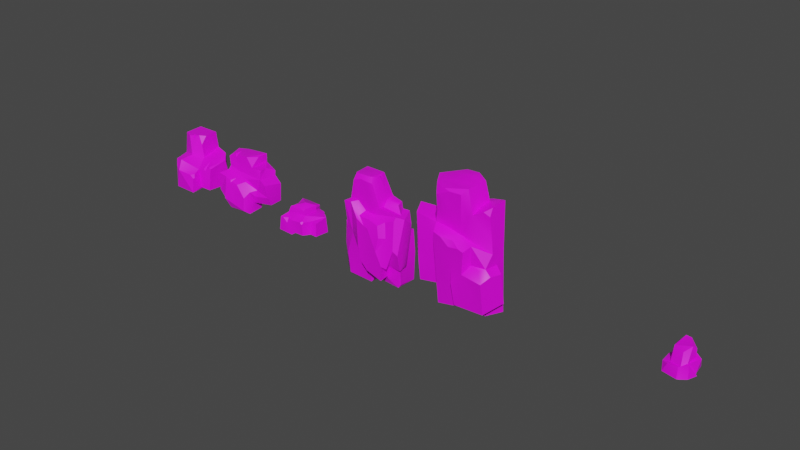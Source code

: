 # Source: RockFaces.blend  (saved by Blender 3.4.6; exported with 4.5.12 LTS)
import bpy
from mathutils import Matrix  # noqa: F401  (used for matrix-valued properties, if any)

bpy.ops.wm.read_factory_settings(use_empty=True)
scene = bpy.context.scene
scene.name = 'Scene'

# ---- collections
col_collection = bpy.data.collections.new('Collection'); scene.collection.children.link(col_collection)

# ---- images (referenced by path relative to the original .blend; pixels are not part of the script)
import os
ASSET_DIR = os.environ.get("B2B_ASSET_DIR", "")  # directory of the original .blend (textures are referenced by path, not embedded)
HERE = os.path.dirname(os.path.abspath(__file__))  # packed textures are extracted next to this script under _unpacked/

def load_image(name, relpath, width, height, colorspace="sRGB"):
    """Load a texture the original file referenced (path relative to the .blend, or extracted next to this script)."""
    p = next((c for c in (os.path.join(HERE, relpath), os.path.join(ASSET_DIR, relpath)) if relpath and os.path.exists(c)), "")
    if p:
        img = bpy.data.images.load(p, check_existing=True)
        img.name = name
    else:  # same state as the original file: an image datablock whose file is absent (Cycles renders it pink)
        img = bpy.data.images.new(name, width, height)
        img.source = "FILE"
        img.filepath = "//" + (relpath or name)
    img.colorspace_settings.name = colorspace
    return img
img_rockfacetexture_png = load_image('RockFaceTexture.png', 'RockFaceTexture.png', 1024, 1024, 'sRGB')

# ---- materials (node trees are filled in below, after node groups)
mat_material_001 = bpy.data.materials.new('Material.001')
mat_material_001.use_transparent_shadow = False
mat_material = bpy.data.materials.new('Material')
mat_material.use_transparent_shadow = False
mat_material_002 = bpy.data.materials.new('Material.002')
mat_material_002.use_transparent_shadow = False
mat_material_004 = bpy.data.materials.new('Material.004')
mat_material_004.use_transparent_shadow = False
mat_material_005 = bpy.data.materials.new('Material.005')
mat_material_005.use_transparent_shadow = False

# ---- node groups
ng_auto_smooth = bpy.data.node_groups.new('Auto Smooth', 'GeometryNodeTree')
_s = ng_auto_smooth.interface.new_socket(name='Geometry', in_out='OUTPUT', socket_type='NodeSocketGeometry')
_s = ng_auto_smooth.interface.new_socket(name='Geometry', in_out='INPUT', socket_type='NodeSocketGeometry')
_s = ng_auto_smooth.interface.new_socket(name='Angle', in_out='INPUT', socket_type='NodeSocketFloat')
_s.subtype = 'ANGLE'
_s.min_value = 0.0
_s.max_value = 3.142
ng_auto_smooth.is_modifier = True
_N = ng_auto_smooth.nodes; _L = ng_auto_smooth.links
n0 = _N.new('NodeGroupOutput'); n0.name = 'Group Output'; n0.location = (480, -100)
n1 = _N.new('NodeGroupInput'); n1.name = 'Group Input'; n1.location = (-420, -300)
n2 = _N.new('NodeGroupInput'); n2.name = 'Group Input.001'; n2.location = (-60, -100)
n3 = _N.new('GeometryNodeSetShadeSmooth'); n3.name = 'Set Shade Smooth'; n3.location = (120, -100)
n3.domain = 'EDGE'
n4 = _N.new('GeometryNodeSetShadeSmooth'); n4.name = 'Set Shade Smooth.001'; n4.location = (300, -100)
n5 = _N.new('GeometryNodeInputMeshEdgeAngle'); n5.name = 'Edge Angle'; n5.location = (-420, -220)
n6 = _N.new('GeometryNodeInputEdgeSmooth'); n6.name = 'Is Edge Smooth'; n6.location = (-60, -160)
n7 = _N.new('GeometryNodeInputShadeSmooth'); n7.name = 'Is Face Smooth'; n7.location = (-240, -340)
n8 = _N.new('FunctionNodeBooleanMath'); n8.name = 'Boolean Math'; n8.location = (-60, -220)
n9 = _N.new('FunctionNodeCompare'); n9.name = 'Compare'; n9.location = (-240, -180)
n9.operation = 'LESS_EQUAL'
_L.new(n5.outputs[0], n9.inputs[0])
_L.new(n4.outputs[0], n0.inputs[0])
_L.new(n1.outputs[1], n9.inputs[1])
_L.new(n9.outputs[0], n8.inputs[0])
_L.new(n7.outputs[0], n8.inputs[1])
_L.new(n2.outputs[0], n3.inputs[0])
_L.new(n6.outputs[0], n3.inputs[1])
_L.new(n3.outputs[0], n4.inputs[0])
_L.new(n8.outputs[0], n3.inputs[2])
n0.is_active_output = True

# ---- material node trees
mat_material_001.use_nodes = True; mat_material_001.node_tree.nodes.clear()
_N = mat_material_001.node_tree.nodes; _L = mat_material_001.node_tree.links
n0 = _N.new('ShaderNodeBsdfPrincipled'); n0.name = 'Principled BSDF'; n0.location = (10, 300)
n0.distribution = 'GGX'
n0.subsurface_method = 'RANDOM_WALK_SKIN'
n0.inputs[3].default_value = 1.45
n0.inputs[27].default_value = (0.0, 0.0, 0.0, 1.0)
n0.inputs[28].default_value = 1.0
n1 = _N.new('ShaderNodeOutputMaterial'); n1.name = 'Material Output'; n1.location = (300, 300)
n2 = _N.new('ShaderNodeTexImage'); n2.name = 'Image Texture'; n2.location = (-280, 280)
n2.image = img_rockfacetexture_png
_L.new(n0.outputs[0], n1.inputs[0])
_L.new(n2.outputs[0], n0.inputs[0])
n1.is_active_output = True
mat_material.use_nodes = True; mat_material.node_tree.nodes.clear()
_N = mat_material.node_tree.nodes; _L = mat_material.node_tree.links
n0 = _N.new('ShaderNodeBsdfPrincipled'); n0.name = 'Principled BSDF'; n0.location = (10, 300)
n0.distribution = 'GGX'
n0.subsurface_method = 'RANDOM_WALK_SKIN'
n0.inputs[3].default_value = 1.45
n0.inputs[27].default_value = (0.0, 0.0, 0.0, 1.0)
n0.inputs[28].default_value = 1.0
n1 = _N.new('ShaderNodeOutputMaterial'); n1.name = 'Material Output'; n1.location = (300, 300)
n2 = _N.new('ShaderNodeTexImage'); n2.name = 'Image Texture'; n2.location = (-280, 280)
n2.image = img_rockfacetexture_png
_L.new(n0.outputs[0], n1.inputs[0])
_L.new(n2.outputs[0], n0.inputs[0])
n1.is_active_output = True
mat_material_002.use_nodes = True; mat_material_002.node_tree.nodes.clear()
_N = mat_material_002.node_tree.nodes; _L = mat_material_002.node_tree.links
n0 = _N.new('ShaderNodeBsdfPrincipled'); n0.name = 'Principled BSDF'; n0.location = (10, 300)
n0.distribution = 'GGX'
n0.subsurface_method = 'RANDOM_WALK_SKIN'
n0.inputs[3].default_value = 1.45
n0.inputs[27].default_value = (0.0, 0.0, 0.0, 1.0)
n0.inputs[28].default_value = 1.0
n1 = _N.new('ShaderNodeOutputMaterial'); n1.name = 'Material Output'; n1.location = (300, 300)
n2 = _N.new('ShaderNodeTexImage'); n2.name = 'Image Texture'; n2.location = (-280, 280)
n2.image = img_rockfacetexture_png
_L.new(n0.outputs[0], n1.inputs[0])
_L.new(n2.outputs[0], n0.inputs[0])
n1.is_active_output = True
mat_material_004.use_nodes = True; mat_material_004.node_tree.nodes.clear()
_N = mat_material_004.node_tree.nodes; _L = mat_material_004.node_tree.links
n0 = _N.new('ShaderNodeBsdfPrincipled'); n0.name = 'Principled BSDF'; n0.location = (10, 300)
n0.distribution = 'GGX'
n0.subsurface_method = 'RANDOM_WALK_SKIN'
n0.inputs[3].default_value = 1.45
n0.inputs[27].default_value = (0.0, 0.0, 0.0, 1.0)
n0.inputs[28].default_value = 1.0
n1 = _N.new('ShaderNodeOutputMaterial'); n1.name = 'Material Output'; n1.location = (300, 300)
n2 = _N.new('ShaderNodeTexImage'); n2.name = 'Image Texture'; n2.location = (-280, 280)
n2.image = img_rockfacetexture_png
_L.new(n0.outputs[0], n1.inputs[0])
_L.new(n2.outputs[0], n0.inputs[0])
n1.is_active_output = True
mat_material_005.use_nodes = True; mat_material_005.node_tree.nodes.clear()
_N = mat_material_005.node_tree.nodes; _L = mat_material_005.node_tree.links
n0 = _N.new('ShaderNodeBsdfPrincipled'); n0.name = 'Principled BSDF'; n0.location = (10, 300)
n0.distribution = 'GGX'
n0.subsurface_method = 'RANDOM_WALK_SKIN'
n0.inputs[3].default_value = 1.45
n0.inputs[27].default_value = (0.0, 0.0, 0.0, 1.0)
n0.inputs[28].default_value = 1.0
n1 = _N.new('ShaderNodeOutputMaterial'); n1.name = 'Material Output'; n1.location = (300, 300)
n2 = _N.new('ShaderNodeTexImage'); n2.name = 'Image Texture'; n2.location = (-280, 280)
n2.image = img_rockfacetexture_png
_L.new(n0.outputs[0], n1.inputs[0])
_L.new(n2.outputs[0], n0.inputs[0])
n1.is_active_output = True

# ---- world
world_world = bpy.data.worlds.new('World'); scene.world = world_world
world_world.use_nodes = True; world_world.node_tree.nodes.clear()
_N = world_world.node_tree.nodes; _L = world_world.node_tree.links
n0 = _N.new('ShaderNodeOutputWorld'); n0.name = 'World Output'; n0.location = (300, 300)
n1 = _N.new('ShaderNodeBackground'); n1.name = 'Background'; n1.location = (10, 300)
n1.inputs[0].default_value = (0.05088, 0.05088, 0.05088, 1.0)
_L.new(n1.outputs[0], n0.inputs[0])
n0.is_active_output = True
world_world.color = (0.05088, 0.05088, 0.05088)
world_world.use_sun_shadow = False
world_world.sun_shadow_jitter_overblur = 0.0

# ---- meshes
me_cube_001 = bpy.data.meshes.new('Cube.001')
me_cube_001.from_pydata([(-2.647, -1.656, -0.2221), (-2.219, -1.737, -0.1763), (-3.324, -0.1327, -0.7931), (-1.936, -2.302, -0.0673), (-2.031, -1.444, 0.9816), (-0.2165, -2.296, -0.1284), (-1.425, -1.793, 1.008), (-0.7978, -0.2779, -0.6991), (-0.1226, -1.483, -0.236), (-1.708, -1.04, 1.25), (-1.609, -0.05054, 1.011), (-1.914, 0.7462, 1.921), (-0.664, 0.2643, 0.8043), (-0.2899, -0.8575, 0.7239), (-3.041, 0.6845, -0.4044), (-1.592, 0.1298, -0.5084), (-1.602, 0.6505, -0.03833), (-1.642, 0.8825, -0.7694), (-1.022, 0.2932, -0.6128), (-0.1559, -0.479, -0.63), (1.014, 0.3192, -0.8533), (-0.7208, 1.298, -0.2559), (-2.666, 1.432, -0.2647), (-0.7714, 1.861, 0.542), (0.789, -1.456, -0.2509), (0.134, 0.113, 0.7641), (0.3959, 0.48, -0.6297), (0.3101, 0.8866, -0.6946), (0.372, 1.538, 0.5782), (-0.8606, 1.406, 1.688), (-1.237, 1.098, 1.844), (-0.9188, 0.7432, 1.427), (-0.2406, -1.712, 0.5809), (-0.2219, -1.579, 0.5343), (-0.2581, -1.387, 0.7178), (-0.4638, -1.637, 0.7695), (0.8, -0.5384, 0.7807), (0.6823, -0.3639, 0.8437), (0.6881, -0.5074, 0.8468), (0.8224, 0.9771, 0.4931), (-2.496, 0.1946, 0.8141), (-3.064, 0.3564, 0.5612), (-2.572, -0.8792, 1.017), (-2.555, 0.984, 1.85), (-2.696, 2.358, 1.362), (-0.8539, 2.327, 1.403), (0.4133, -0.6058, 0.8122), (0.1752, -0.691, 0.7823), (0.3147, -0.7653, 0.6599), (-1.667, 1.057, 1.846), (-1.654, 0.867, 1.895), (-1.437, 0.9675, 1.873), (-1.452, 0.6252, 1.749), (-2.775, -0.3691, 0.8288), (-2.66, -0.6577, 0.9353), (-2.537, -0.3872, 0.9241), (-2.747, -0.7057, 0.5963)], [], [(4, 0, 1), (2, 1, 0), (3, 6, 4), (13, 6, 35, 34), (32, 35, 6, 5), (19, 5, 2), (41, 43, 44), (45, 23, 22), (11, 43, 40), (9, 6, 13), (2, 15, 18), (20, 7, 18), (19, 2, 7), (27, 26, 17), (27, 17, 21), (11, 40, 10), (22, 16, 14), (21, 17, 16), (23, 12, 25), (13, 8, 24), (24, 8, 19), (39, 26, 28), (39, 25, 37), (25, 46, 38, 37), (24, 19, 20), (39, 20, 26), (9, 13, 10), (4, 1, 3), (44, 22, 41), (5, 6, 3), (8, 13, 34, 33), (5, 19, 8), (2, 0, 42, 56), (4, 42, 0), (2, 56, 53, 41), (14, 2, 41), (31, 30, 51, 52, 50, 11, 10), (9, 42, 4), (14, 16, 2), (16, 15, 2), (17, 18, 15), (2, 18, 7), (17, 26, 18), (20, 19, 7), (18, 26, 20), (40, 55, 42, 10), (23, 21, 22), (30, 49, 51), (17, 15, 16), (45, 22, 44), (23, 45, 29), (21, 16, 22), (12, 31, 10), (25, 12, 13), (36, 38, 46, 48, 47, 13, 24), (26, 27, 28), (28, 27, 21), (23, 28, 21), (28, 23, 25), (39, 24, 20), (39, 28, 25), (10, 13, 12), (29, 30, 31), (29, 31, 12, 23), (32, 33, 34, 35), (8, 33, 32, 5), (36, 37, 38), (36, 39, 37), (39, 36, 24), (42, 55, 54), (40, 43, 41), (22, 14, 41), (44, 43, 45), (25, 47, 48), (47, 25, 13), (48, 46, 25), (6, 9, 4), (10, 42, 9), (45, 43, 49, 30, 29), (52, 49, 50), (49, 52, 51), (50, 49, 43, 11), (2, 5, 3, 1), (55, 53, 56), (53, 55, 40, 41), (56, 54, 55), (54, 56, 42)])
me_cube_001.polygons.foreach_set('use_smooth', [True] * 87)
_k = set([(10, 12), (12, 13)])
me_cube_001.attributes.new('sharp_edge', 'BOOLEAN', 'EDGE').data.foreach_set('value', [ (min(e.vertices), max(e.vertices)) in _k for e in me_cube_001.edges])
_uv = me_cube_001.uv_layers.new(name='UVMap')
_uv.uv.foreach_set('vector', [0.7238, 0.2402, 0.6884, 0.1658, 0.6888, 0.1649, 0.7014, 0.05549, 0.6888, 0.1649, 0.6884, 0.1658, 0.6804, 0.1923, 0.7188, 0.2566, 0.7238, 0.2402, 0.6665, 0.7603, 0.6563, 0.8152, 0.6512, 0.7903, 0.6548, 0.7776, 0.7071, 0.2199, 0.7137, 0.2317, 0.7188, 0.2566, 0.678, 0.1873, 0.6993, 0.08465, 0.678, 0.1873, 0.7014, 0.05549, 0.7488, 0.148, 0.7817, 0.1886, 0.7927, 0.1084, 0.7933, 0.1107, 0.7775, 0.08918, 0.7474, 0.0424, 0.7779, 0.212, 0.7794, 0.2013, 0.7528, 0.1701, 0.6737, 0.7967, 0.6563, 0.8152, 0.6665, 0.7603, 0.7014, 0.05549, 0.7147, 0.06961, 0.7143, 0.05622, 0.7086, 0.03806, 0.7011, 0.07133, 0.7143, 0.05622, 0.6993, 0.08465, 0.7014, 0.05549, 0.7011, 0.07133, 0.7246, 0.02711, 0.7181, 0.0504, 0.722, 0.02352, 0.7246, 0.02711, 0.722, 0.02352, 0.7444, 0.04807, 0.7779, 0.212, 0.7517, 0.1712, 0.747, 0.2047, 0.7474, 0.0424, 0.7379, 0.08834, 0.7361, 0.1021, 0.7444, 0.04807, 0.722, 0.02352, 0.7379, 0.08834, 0.7267, 0.4525, 0.7086, 0.5576, 0.7096, 0.5476, 0.729, 0.2017, 0.6902, 0.1506, 0.6928, 0.149, 0.6928, 0.149, 0.6902, 0.1506, 0.6993, 0.08465, 0.7574, 0.1119, 0.7181, 0.0504, 0.7717, 0.1013, 0.7096, 0.4918, 0.7096, 0.5476, 0.694, 0.5521, 0.7096, 0.5476, 0.6862, 0.5573, 0.6893, 0.5544, 0.694, 0.5521, 0.6928, 0.149, 0.6993, 0.08465, 0.7086, 0.03806, 0.7573, 0.1118, 0.7086, 0.03806, 0.7181, 0.0504, 0.6737, 0.7967, 0.6665, 0.7603, 0.6845, 0.7633, 0.7238, 0.2402, 0.6888, 0.1649, 0.6804, 0.1923, 0.7927, 0.1084, 0.7474, 0.0424, 0.7488, 0.148, 0.678, 0.1873, 0.7188, 0.2566, 0.6804, 0.1923, 0.6902, 0.1506, 0.729, 0.2017, 0.7173, 0.219, 0.7083, 0.2117, 0.678, 0.1873, 0.6993, 0.08465, 0.6902, 0.1506, 0.7014, 0.05549, 0.6884, 0.1658, 0.733, 0.2036, 0.7257, 0.1692, 0.7238, 0.2402, 0.7317, 0.213, 0.6884, 0.1658, 0.7014, 0.05549, 0.7257, 0.1692, 0.7396, 0.1809, 0.7489, 0.1486, 0.7361, 0.1021, 0.7014, 0.05549, 0.7487, 0.1469, 0.777, 0.1893, 0.7821, 0.1925, 0.7805, 0.1997, 0.7697, 0.2011, 0.7793, 0.2053, 0.7779, 0.212, 0.747, 0.2047, 0.6737, 0.7967, 0.6711, 0.7807, 0.6613, 0.7988, 0.7361, 0.1021, 0.7379, 0.08834, 0.7014, 0.05549, 0.7379, 0.08834, 0.7147, 0.06961, 0.7014, 0.05549, 0.722, 0.02352, 0.7143, 0.05622, 0.7147, 0.06961, 0.7014, 0.05549, 0.7143, 0.05622, 0.7011, 0.07133, 0.722, 0.02352, 0.7181, 0.0504, 0.7143, 0.05622, 0.7086, 0.03806, 0.6993, 0.08465, 0.7011, 0.07133, 0.7143, 0.05622, 0.7181, 0.0504, 0.7086, 0.03806, 0.6884, 0.7283, 0.6813, 0.7531, 0.6753, 0.7741, 0.6845, 0.7633, 0.7775, 0.08918, 0.7444, 0.04807, 0.7474, 0.0424, 0.7205, 0.7464, 0.7192, 0.7514, 0.7186, 0.7554, 0.722, 0.02352, 0.7147, 0.06961, 0.7379, 0.08834, 0.7932, 0.1102, 0.7474, 0.0424, 0.7927, 0.1084, 0.7775, 0.08918, 0.7948, 0.1219, 0.7823, 0.1656, 0.7444, 0.04807, 0.7379, 0.08834, 0.7474, 0.0424, 0.7594, 0.1943, 0.777, 0.1893, 0.747, 0.2047, 0.7096, 0.5476, 0.7086, 0.5576, 0.6782, 0.565, 0.7379, 0.1869, 0.7401, 0.1911, 0.737, 0.1941, 0.7298, 0.19, 0.7343, 0.1966, 0.729, 0.2017, 0.6928, 0.149, 0.7181, 0.0504, 0.7246, 0.02711, 0.7717, 0.1013, 0.7717, 0.1013, 0.7246, 0.02711, 0.7444, 0.04807, 0.7775, 0.08918, 0.7717, 0.1013, 0.7444, 0.04807, 0.721, 0.4645, 0.7267, 0.4525, 0.7096, 0.5476, 0.7555, 0.1188, 0.6928, 0.149, 0.7086, 0.03806, 0.7115, 0.4772, 0.721, 0.4645, 0.7096, 0.5476, 0.6845, 0.7633, 0.6665, 0.7603, 0.6969, 0.7529, 0.7864, 0.1706, 0.7821, 0.1925, 0.7769, 0.1883, 0.7823, 0.1656, 0.7769, 0.1883, 0.7594, 0.1943, 0.7775, 0.08918, 0.7071, 0.2199, 0.7083, 0.2117, 0.7173, 0.219, 0.7137, 0.2317, 0.6902, 0.1506, 0.7083, 0.2117, 0.7071, 0.2199, 0.678, 0.1873, 0.7379, 0.1869, 0.7428, 0.1856, 0.7401, 0.1911, 0.7379, 0.1869, 0.7604, 0.1285, 0.7447, 0.1889, 0.7555, 0.1188, 0.7379, 0.1869, 0.6928, 0.149, 0.6753, 0.7741, 0.6813, 0.7531, 0.6773, 0.7621, 0.7528, 0.1701, 0.776, 0.1794, 0.7488, 0.148, 0.7474, 0.0424, 0.7361, 0.1021, 0.7487, 0.1468, 0.7323, 0.6791, 0.7186, 0.7505, 0.7328, 0.6808, 0.7604, 0.1843, 0.7343, 0.1966, 0.7298, 0.19, 0.6835, 0.5599, 0.7096, 0.5476, 0.6782, 0.565, 0.7298, 0.19, 0.737, 0.1941, 0.7604, 0.1843, 0.6563, 0.8152, 0.6737, 0.7967, 0.6613, 0.7988, 0.6845, 0.7633, 0.6735, 0.78, 0.6737, 0.7967, 0.7327, 0.6812, 0.7177, 0.7554, 0.7195, 0.7497, 0.7205, 0.7464, 0.7239, 0.7292, 0.7697, 0.2011, 0.7817, 0.1928, 0.7793, 0.2053, 0.7817, 0.1928, 0.7697, 0.2011, 0.7811, 0.1968, 0.7171, 0.7623, 0.7192, 0.7514, 0.7169, 0.7599, 0.7154, 0.7706, 0.7014, 0.05549, 0.678, 0.1873, 0.6804, 0.1923, 0.6888, 0.1649, 0.711, 0.1604, 0.711, 0.1604, 0.711, 0.1604, 0.6799, 0.7465, 0.6813, 0.7531, 0.6884, 0.7283, 0.6864, 0.7072, 0.711, 0.1604, 0.711, 0.1604, 0.711, 0.1604, 0.7358, 0.1938, 0.7257, 0.1692, 0.733, 0.2036])
me_cube_001.materials.append(mat_material_001)
me_cube_001.materials.append(None)
me_cube_001.remesh_voxel_size = 0.05
me_cube_001.update()
me_cube_002 = bpy.data.meshes.new('Cube.002')
me_cube_002.from_pydata([(-1.132, -1.979, -1.98), (-1.206, -0.1528, -2.17), (-0.6138, -2.109, -2.486), (-1.163, -1.918, -0.6037), (-1.151, -0.4273, -0.612), (-0.8696, -0.9057, -0.1709), (-0.9416, -1.05, -0.481), (-0.9125, -0.1112, -2.488), (-1.094, -0.2726, -1.275), (-0.7377, -0.03799, -0.8522), (-0.9517, 0.08579, -0.4511), (-0.4529, -2.415, -2.321), (-0.1577, -2.173, -3.034), (-0.4656, -2.151, -1.118), (-0.4179, -0.4293, -3.11), (-0.5928, -1.948, -0.7109), (0.4214, -2.081, -1.004), (-0.6584, -0.4148, -2.536), (-0.1308, -0.9924, -0.3462), (0.4441, -0.1691, -2.327), (-0.07795, -0.1502, -1.646), (-0.09802, -0.03761, -0.9994), (-0.612, -0.7778, 0.902), (-0.8746, 0.183, 0.9284), (-0.931, -0.9056, 0.5829), (-0.04357, 0.7259, -1.627), (-0.8926, 0.9996, -0.9312), (-0.09625, 0.772, -1.013), (-0.9819, 0.9303, 0.3751), (-0.486, 0.8598, 0.7995), (1.125, -2.428, -2.788), (1.111, -2.306, -1.783), (0.6952, -1.4, -0.6281), (1.31, -0.5445, -3.013), (1.01, -0.9749, 0.3111), (0.4394, -0.1041, -1.674), (1.341, -2.0, -3.078), (1.269, -1.777, -1.398), (1.33, -1.364, -2.326), (0.8272, -1.592, -0.7468), (1.562, -1.285, -1.256), (1.825, -1.227, -0.3146), (1.373, -0.433, -2.335), (1.487, -1.433, -1.745), (2.453, -0.9299, -2.249), (2.457, -1.294, -1.566), (2.291, -1.409, -0.5814), (1.471, 0.3789, -2.282), (2.446, 0.2357, -2.205), (1.919, 0.4646, -0.3506), (2.444, 0.3526, -0.8417), (0.5293, -0.8632, 0.9682), (0.9138, 0.001333, 0.8663), (0.9778, 0.7915, 0.362), (1.592, -0.07339, 0.2414), (0.4696, 0.4713, -1.676), (0.4778, 0.4023, -2.189), (1.46, 0.7236, -1.617), (0.9736, 0.8701, -0.9737), (0.9711, 0.9299, 0.9285), (1.892, 0.4401, -1.62), (1.778, 0.7135, -0.1102), (0.09162, -1.657, -0.6669), (-0.0008549, -2.026, -0.8822), (-0.157, -2.005, -0.837), (-0.1129, -2.081, -0.9887), (-0.2415, -0.8055, 0.9235), (-0.4619, -0.789, 0.9107), (-0.3874, -0.1801, 0.9422), (-0.3802, -0.8359, 0.6246), (1.672, -0.8282, 0.2489), (1.613, -0.2694, 0.2433), (1.7, -0.9807, 0.1908), (1.425, -0.9607, 0.2737)], [], [(17, 0, 1), (0, 3, 4), (4, 3, 6), (7, 17, 1), (1, 19, 7), (9, 4, 10), (10, 4, 6), (10, 6, 5), (2, 11, 13), (0, 13, 15), (17, 14, 2), (19, 17, 7), (20, 19, 1), (21, 8, 9), (28, 24, 23), (10, 5, 24), (24, 22, 23), (24, 5, 18), (26, 10, 28), (27, 21, 26), (59, 26, 28), (29, 23, 59), (29, 59, 28), (11, 12, 30), (15, 64, 62), (36, 12, 14), (33, 36, 14), (18, 41, 34), (17, 33, 14), (38, 37, 36), (43, 37, 38), (39, 32, 16), (39, 37, 40), (32, 39, 40), (32, 40, 41), (33, 38, 36), (38, 44, 45), (40, 45, 46), (47, 48, 38), (49, 41, 46), (48, 44, 38), (45, 44, 48), (50, 46, 45), (18, 34, 51), (23, 68, 51, 59), (54, 34, 73, 70, 71), (52, 34, 53), (54, 53, 34), (19, 35, 56), (56, 35, 55), (58, 27, 26), (58, 25, 27), (60, 47, 55), (60, 50, 47), (49, 50, 60), (60, 57, 61), (59, 53, 58), (57, 58, 53), (61, 57, 53), (61, 53, 54), (15, 3, 0), (4, 1, 0), (8, 1, 4), (9, 8, 4), (17, 2, 0), (12, 11, 2), (2, 14, 12), (0, 2, 13), (15, 13, 16, 63, 65, 64), (6, 3, 15), (18, 5, 6), (18, 6, 32), (21, 20, 8), (28, 10, 24), (26, 9, 10), (26, 21, 9), (21, 25, 20), (27, 25, 21), (29, 28, 23), (13, 11, 30), (31, 13, 30), (16, 13, 31), (12, 36, 30), (6, 15, 62, 32), (18, 32, 41), (17, 42, 33), (19, 42, 17), (35, 19, 20), (36, 31, 30), (36, 37, 31), (16, 31, 37), (39, 16, 37), (43, 40, 37), (33, 42, 38), (43, 38, 45), (40, 43, 45), (41, 40, 46), (42, 47, 38), (48, 50, 45), (50, 49, 46), (22, 18, 51, 66, 69, 67), (55, 35, 20, 25), (51, 68, 66), (34, 52, 51), (59, 51, 52), (54, 71, 70, 72, 41), (55, 47, 56), (55, 25, 57), (59, 58, 26), (19, 56, 42), (57, 60, 55), (56, 47, 42), (58, 57, 25), (61, 41, 49), (60, 61, 49), (50, 48, 47), (53, 59, 52), (61, 54, 41), (20, 1, 8), (62, 63, 16, 32), (65, 62, 64), (62, 65, 63), (24, 18, 22), (69, 68, 67), (67, 68, 23, 22), (68, 69, 66), (73, 72, 70), (72, 73, 34, 41)])
me_cube_002.polygons.foreach_set('use_smooth', [True] * 128)
_k = set([(34, 73), (70, 72), (70, 73), (72, 73)])
me_cube_002.attributes.new('sharp_edge', 'BOOLEAN', 'EDGE').data.foreach_set('value', [ (min(e.vertices), max(e.vertices)) in _k for e in me_cube_002.edges])
_uv = me_cube_002.uv_layers.new(name='UVMap')
_uv.uv.foreach_set('vector', [0.5419, 0.0933, 0.5486, 0.2279, 0.5483, 0.08161, 0.5486, 0.2279, 0.5675, 0.2641, 0.5688, 0.1563, 0.5905, 0.8105, 0.5892, 0.9183, 0.5925, 0.8549, 0.543, 0.06892, 0.5419, 0.0933, 0.5483, 0.08161, 0.5483, 0.08161, 0.5461, 0.07721, 0.543, 0.06892, 0.5663, 0.1067, 0.5688, 0.1563, 0.5734, 0.1148, 0.5951, 0.769, 0.5905, 0.8105, 0.5925, 0.8549, 0.5734, 0.1148, 0.5708, 0.2007, 0.576, 0.2, 0.5407, 0.2263, 0.5436, 0.2547, 0.5593, 0.2713, 0.5486, 0.2279, 0.5593, 0.2713, 0.5657, 0.2675, 0.5419, 0.0933, 0.5337, 0.07538, 0.5407, 0.2263, 0.5461, 0.07721, 0.5419, 0.0933, 0.543, 0.06892, 0.555, 0.09285, 0.5461, 0.07721, 0.5483, 0.08161, 0.564, 0.1045, 0.5598, 0.1158, 0.5663, 0.1067, 0.5865, 0.07258, 0.5876, 0.2186, 0.5928, 0.1429, 0.5734, 0.1148, 0.576, 0.2, 0.5876, 0.2186, 0.6093, 0.8728, 0.6137, 0.8708, 0.6145, 0.7971, 0.5876, 0.2186, 0.576, 0.2, 0.5737, 0.2076, 0.5669, 0.02505, 0.5734, 0.1148, 0.5865, 0.07258, 0.5653, 0.03818, 0.564, 0.1045, 0.5669, 0.02505, 0.594, 0.08694, 0.5669, 0.02505, 0.5865, 0.07258, 0.6139, 0.7487, 0.6145, 0.7971, 0.6157, 0.7411, 0.5922, 0.09456, 0.594, 0.08694, 0.5865, 0.07258, 0.5436, 0.2547, 0.5327, 0.2151, 0.5368, 0.2436, 0.5874, 0.9217, 0.5857, 0.9223, 0.5888, 0.9011, 0.5328, 0.1982, 0.5327, 0.2151, 0.5337, 0.07538, 0.5356, 0.08355, 0.5328, 0.1982, 0.5337, 0.07538, 0.5737, 0.2076, 0.574, 0.2201, 0.583, 0.2183, 0.5419, 0.0933, 0.5356, 0.08355, 0.5337, 0.07538, 0.5448, 0.1705, 0.5513, 0.2269, 0.5328, 0.1982, 0.5525, 0.1986, 0.5513, 0.2269, 0.5448, 0.1705, 0.5827, 0.8817, 0.5901, 0.883, 0.5833, 0.9232, 0.5827, 0.8817, 0.573, 0.8811, 0.5828, 0.8581, 0.5901, 0.883, 0.5827, 0.8817, 0.5828, 0.8581, 0.5684, 0.2288, 0.5611, 0.204, 0.574, 0.2201, 0.5356, 0.08355, 0.5448, 0.1705, 0.5328, 0.1982, 0.5448, 0.1705, 0.5454, 0.1405, 0.5543, 0.184, 0.5611, 0.204, 0.5543, 0.184, 0.5699, 0.2262, 0.5475, 0.03459, 0.5486, 0.05077, 0.5448, 0.1705, 0.5963, 0.7385, 0.5957, 0.8742, 0.5916, 0.8804, 0.5486, 0.05077, 0.5454, 0.1405, 0.5448, 0.1705, 0.5543, 0.184, 0.5454, 0.1405, 0.5486, 0.05077, 0.5675, 0.08458, 0.5699, 0.2262, 0.5543, 0.184, 0.5737, 0.2076, 0.583, 0.2183, 0.5924, 0.2308, 0.6145, 0.7971, 0.6144, 0.8276, 0.6141, 0.885, 0.6157, 0.7411, 0.6045, 0.7996, 0.6048, 0.8725, 0.6042, 0.8704, 0.6039, 0.8593, 0.6043, 0.8151, 0.5915, 0.1558, 0.583, 0.2183, 0.5854, 0.08012, 0.6045, 0.7996, 0.6072, 0.7343, 0.6048, 0.8725, 0.5461, 0.07721, 0.5547, 0.09085, 0.5477, 0.03428, 0.5477, 0.03428, 0.5547, 0.09085, 0.5554, 0.04414, 0.5666, 0.0378, 0.5653, 0.03818, 0.5669, 0.02505, 0.5666, 0.0378, 0.5564, 0.02377, 0.5653, 0.03818, 0.5572, 0.04725, 0.5475, 0.03459, 0.5554, 0.04414, 0.5572, 0.04725, 0.5675, 0.08458, 0.5475, 0.03459, 0.5746, 0.08435, 0.5675, 0.08458, 0.5572, 0.04725, 0.5572, 0.04725, 0.5579, 0.0266, 0.5785, 0.07304, 0.594, 0.08694, 0.5854, 0.08012, 0.5666, 0.0378, 0.5579, 0.0266, 0.5666, 0.0378, 0.5854, 0.08012, 0.5785, 0.07304, 0.5579, 0.0266, 0.5854, 0.08012, 0.6003, 0.7272, 0.6072, 0.7343, 0.6045, 0.7996, 0.5657, 0.2675, 0.5675, 0.2641, 0.5486, 0.2279, 0.5688, 0.1563, 0.5483, 0.08161, 0.5486, 0.2279, 0.5598, 0.1158, 0.5483, 0.08161, 0.5688, 0.1563, 0.5663, 0.1067, 0.5598, 0.1158, 0.5688, 0.1563, 0.5419, 0.0933, 0.5407, 0.2263, 0.5486, 0.2279, 0.5327, 0.2151, 0.5436, 0.2547, 0.5407, 0.2263, 0.5407, 0.2263, 0.5337, 0.07538, 0.5327, 0.2151, 0.5486, 0.2279, 0.5407, 0.2263, 0.5593, 0.2713, 0.5657, 0.2675, 0.5593, 0.2713, 0.5616, 0.269, 0.5633, 0.2684, 0.5615, 0.2696, 0.564, 0.2681, 0.5925, 0.8549, 0.5892, 0.9183, 0.5874, 0.9217, 0.5737, 0.2076, 0.576, 0.2, 0.5708, 0.2007, 0.5815, 0.8509, 0.5786, 0.844, 0.5761, 0.8722, 0.564, 0.1045, 0.555, 0.09285, 0.5598, 0.1158, 0.5865, 0.07258, 0.5734, 0.1148, 0.5876, 0.2186, 0.5669, 0.02505, 0.5663, 0.1067, 0.5734, 0.1148, 0.5669, 0.02505, 0.564, 0.1045, 0.5663, 0.1067, 0.564, 0.1045, 0.5564, 0.02377, 0.555, 0.09285, 0.5653, 0.03818, 0.5564, 0.02377, 0.564, 0.1045, 0.6139, 0.7487, 0.6082, 0.7268, 0.6145, 0.7971, 0.5593, 0.2713, 0.5436, 0.2547, 0.5368, 0.2436, 0.5509, 0.2636, 0.5593, 0.2713, 0.5368, 0.2436, 0.5616, 0.269, 0.5593, 0.2713, 0.5509, 0.2636, 0.5327, 0.2151, 0.5328, 0.1982, 0.5368, 0.2436, 0.5925, 0.8549, 0.5874, 0.9217, 0.5888, 0.9011, 0.5901, 0.883, 0.5737, 0.2076, 0.5684, 0.2288, 0.574, 0.2201, 0.5419, 0.0933, 0.5446, 0.0964, 0.5356, 0.08355, 0.5461, 0.07721, 0.5446, 0.0964, 0.5419, 0.0933, 0.5547, 0.09085, 0.5461, 0.07721, 0.555, 0.09285, 0.5328, 0.1982, 0.5509, 0.2636, 0.5368, 0.2436, 0.5328, 0.1982, 0.5513, 0.2269, 0.5509, 0.2636, 0.5833, 0.9232, 0.5726, 0.9178, 0.573, 0.8811, 0.5827, 0.8817, 0.5833, 0.9232, 0.573, 0.8811, 0.5525, 0.1986, 0.5611, 0.204, 0.5513, 0.2269, 0.5356, 0.08355, 0.5446, 0.0964, 0.5448, 0.1705, 0.5525, 0.1986, 0.5448, 0.1705, 0.5543, 0.184, 0.5611, 0.204, 0.5525, 0.1986, 0.5543, 0.184, 0.574, 0.2201, 0.5611, 0.204, 0.5699, 0.2262, 0.5446, 0.0964, 0.5475, 0.03459, 0.5448, 0.1705, 0.5486, 0.05077, 0.5675, 0.08458, 0.5543, 0.184, 0.5892, 0.7388, 0.5963, 0.7385, 0.5916, 0.8804, 0.592, 0.2166, 0.5737, 0.2076, 0.5924, 0.2308, 0.5921, 0.2212, 0.5879, 0.216, 0.592, 0.2184, 0.5554, 0.04414, 0.5547, 0.09085, 0.555, 0.09285, 0.5564, 0.02377, 0.6141, 0.885, 0.6144, 0.8276, 0.6138, 0.8754, 0.6048, 0.8725, 0.6132, 0.8099, 0.6141, 0.885, 0.6157, 0.7411, 0.6141, 0.885, 0.6132, 0.8099, 0.5828, 0.1454, 0.5826, 0.1609, 0.5822, 0.2051, 0.5813, 0.2154, 0.574, 0.2201, 0.5554, 0.04414, 0.5475, 0.03459, 0.5477, 0.03428, 0.5554, 0.04414, 0.5564, 0.02377, 0.5579, 0.0266, 0.594, 0.08694, 0.5666, 0.0378, 0.5669, 0.02505, 0.5461, 0.07721, 0.5477, 0.03428, 0.5446, 0.0964, 0.5579, 0.0266, 0.5572, 0.04725, 0.5554, 0.04414, 0.5477, 0.03428, 0.5475, 0.03459, 0.5446, 0.0964, 0.5666, 0.0378, 0.5579, 0.0266, 0.5564, 0.02377, 0.5785, 0.07304, 0.574, 0.2201, 0.5746, 0.08435, 0.5572, 0.04725, 0.5785, 0.07304, 0.5746, 0.08435, 0.5675, 0.08458, 0.5486, 0.05077, 0.5475, 0.03459, 0.5854, 0.08012, 0.594, 0.08694, 0.5915, 0.1558, 0.5785, 0.07304, 0.5828, 0.1454, 0.574, 0.2201, 0.555, 0.09285, 0.5483, 0.08161, 0.5598, 0.1158, 0.5888, 0.9011, 0.585, 0.9226, 0.5833, 0.9232, 0.5901, 0.883, 0.5615, 0.2696, 0.5671, 0.247, 0.564, 0.2681, 0.5671, 0.247, 0.5615, 0.2696, 0.5633, 0.2684, 0.5876, 0.2186, 0.5737, 0.2076, 0.592, 0.2166, 0.5879, 0.216, 0.5926, 0.1734, 0.592, 0.2184, 0.6137, 0.8726, 0.6144, 0.8276, 0.6145, 0.7971, 0.6137, 0.8708, 0.5926, 0.1734, 0.5879, 0.216, 0.5921, 0.2212, 0.5825, 0.2162, 0.5813, 0.2154, 0.5822, 0.2051, 0.5813, 0.2154, 0.5825, 0.2162, 0.583, 0.2183, 0.574, 0.2201])
me_cube_002.materials.append(mat_material)
me_cube_002.update()
me_cube_012 = bpy.data.meshes.new('Cube.012')
me_cube_012.from_pydata([(-3.377, -0.00623, -1.25), (-3.34, 0.2048, -0.02961), (-2.691, -1.128, -1.084), (-2.706, -0.1679, -1.147), (-1.726, 0.4003, -1.305), (-0.8174, -1.102, -1.202), (-0.707, -0.9856, 0.5951), (-0.3554, -0.9301, -0.9037), (-0.6288, 0.8518, -0.8789), (-2.194, -0.08046, 0.9078), (-2.385, -1.163, 0.6771), (-1.829, -0.02527, 1.751), (-1.201, -0.2486, 1.214), (-3.413, 1.757, -1.259), (-3.371, 1.572, 0.06506), (-1.722, 2.025, -1.357), (-2.939, 2.744, -0.712), (-2.363, 1.411, 0.7766), (-3.189, 2.153, -0.3802), (-2.672, 3.481, -0.4199), (-0.7514, 2.997, -0.6616), (-1.454, 0.9371, -0.6418), (-0.5038, 3.436, -0.4944), (0.6024, 1.966, -1.01), (-1.121, 2.748, -1.144), (0.5403, 2.896, -0.9595), (-1.94, 1.317, 1.579), (-2.332, 2.45, 1.675), (-2.306, 3.348, 1.103), (-0.5834, 3.431, 0.9943), (-0.5206, 1.045, 2.197), (0.3317, 1.948, 1.758), (-0.6729, 2.403, 1.577), (-0.2992, 2.786, 0.9185), (0.1249, 0.129, -1.119), (0.7999, -0.9471, -0.87), (1.255, -0.00883, -0.9571), (1.84, 0.2283, 0.4863), (0.373, 0.003902, 1.171), (1.133, 0.2246, 0.604), (1.998, 1.984, -1.169), (1.931, 0.05345, -1.061), (0.9381, 2.305, -0.161), (0.458, 1.814, 1.129), (1.834, 1.898, 0.7118), (0.6699, 2.827, 0.7269), (-0.02028, 0.2136, 1.88), (0.1382, 0.003842, 1.724), (-0.162, -0.01817, 1.794), (0.1464, 0.3524, 1.792), (-0.1278, -0.04132, 1.695), (-0.8333, -0.999, 0.6013), (-2.039, -1.127, 0.6602), (-1.5, -1.1, 0.1053), (-1.511, -0.8106, 0.665), (-1.855, 0.3627, 1.694), (-1.892, 0.7774, 1.644), (-1.932, 0.6056, 1.558), (-1.388, 0.6627, 1.865), (1.267, 2.35, 0.7191), (0.8606, 2.675, 0.7244), (1.083, 2.451, 0.5872), (1.018, 2.238, 0.8276), (1.267, 2.35, 0.7191), (0.8606, 2.675, 0.7244), (1.083, 2.451, 0.5872), (1.018, 2.238, 0.8276), (-1.191, -0.1027, 1.77), (-0.4628, -0.04287, 1.787), (0.7299, -0.9639, 0.4777), (0.7963, -0.7412, 0.6959), (0.644, -0.7599, 0.8141), (0.4784, -0.9701, 0.6969), (0.5851, -0.9624, 0.5173)], [], [(1, 0, 3), (4, 2, 3), (8, 7, 5), (9, 6, 12), (38, 71, 70, 39), (14, 0, 1), (14, 18, 13), (4, 3, 0), (15, 4, 0), (20, 16, 19), (8, 4, 21), (5, 4, 8), (21, 4, 15), (8, 21, 15), (14, 9, 17), (9, 11, 55, 57, 56, 26), (16, 18, 17), (27, 16, 17), (27, 17, 26), (30, 32, 27), (29, 27, 32), (32, 33, 29), (29, 33, 22), (36, 35, 34), (36, 39, 35), (69, 73, 7, 35), (6, 7, 73, 72), (25, 24, 20), (25, 23, 24), (45, 25, 20), (41, 36, 34), (43, 38, 44), (31, 38, 43), (43, 33, 32), (33, 43, 45), (44, 38, 39), (45, 43, 44, 59, 62, 60), (3, 2, 1), (5, 10, 2), (4, 5, 2), (7, 6, 5), (9, 1, 2), (10, 9, 2), (11, 9, 12), (10, 5, 6, 51, 53, 52), (9, 10, 52, 54, 51, 6), (38, 12, 6), (13, 0, 14), (13, 15, 0), (16, 15, 13), (18, 16, 13), (20, 24, 15), (16, 20, 15), (19, 22, 20), (8, 34, 7), (8, 23, 34), (23, 8, 15), (24, 23, 15), (14, 1, 9), (14, 17, 18), (17, 9, 26), (30, 27, 26), (16, 27, 28), (29, 28, 27), (28, 29, 19), (30, 26, 56, 58, 55, 11), (19, 29, 22), (30, 11, 67, 68, 48, 46), (31, 32, 30), (22, 33, 20), (7, 34, 35), (38, 6, 72, 71), (37, 36, 41), (37, 39, 36), (23, 40, 34), (40, 41, 34), (25, 45, 23), (41, 44, 37), (40, 44, 41), (31, 30, 46, 49), (38, 31, 49, 47), (31, 43, 32), (33, 45, 20), (44, 39, 37), (45, 60, 61, 59, 44, 42), (42, 44, 23), (23, 45, 42), (44, 40, 23), (47, 48, 50), (46, 47, 49), (47, 50, 12, 38), (50, 48, 68, 67, 11, 12), (47, 46, 48), (53, 51, 54), (54, 52, 53), (58, 56, 57), (57, 55, 58), (66, 63, 65), (59, 61, 65, 63), (60, 62, 66, 64), (65, 64, 66), (62, 59, 63, 66), (61, 60, 64, 65), (69, 70, 71, 72, 73), (35, 39, 70, 69), (28, 19, 16)])
me_cube_012.polygons.foreach_set('use_smooth', [True] * 106)
_k = set([(51, 53), (52, 53), (56, 58), (69, 70), (69, 73), (70, 71), (71, 72), (72, 73)])
me_cube_012.attributes.new('sharp_edge', 'BOOLEAN', 'EDGE').data.foreach_set('value', [ (min(e.vertices), max(e.vertices)) in _k for e in me_cube_012.edges])
_uv = me_cube_012.uv_layers.new(name='UVMap')
_uv.uv.foreach_set('vector', [0.4513, 0.203, 0.448, 0.05075, 0.4824, 0.05872, 0.5358, 0.04968, 0.4771, 0.05531, 0.4824, 0.05872, 0.5909, 0.0908, 0.6111, 0.07523, 0.5852, 0.04367, 0.5779, 0.8043, 0.6658, 0.7888, 0.6373, 0.8448, 0.7205, 0.8389, 0.7414, 0.809, 0.7493, 0.798, 0.7585, 0.7856, 0.4599, 0.2088, 0.448, 0.05075, 0.4513, 0.203, 0.4599, 0.2088, 0.472, 0.138, 0.4594, 0.06532, 0.5358, 0.04968, 0.4824, 0.05872, 0.448, 0.05075, 0.5385, 0.05954, 0.5358, 0.04968, 0.448, 0.05075, 0.5814, 0.1191, 0.5025, 0.1143, 0.5024, 0.1705, 0.5909, 0.0908, 0.5358, 0.04968, 0.5501, 0.1118, 0.5852, 0.04367, 0.5358, 0.04968, 0.5909, 0.0908, 0.5501, 0.1118, 0.5358, 0.04968, 0.5385, 0.05954, 0.5909, 0.0908, 0.5501, 0.1118, 0.5385, 0.05954, 0.5343, 0.7731, 0.5779, 0.8043, 0.5813, 0.7968, 0.5034, 0.24, 0.5303, 0.3308, 0.5291, 0.3202, 0.5255, 0.3051, 0.5281, 0.3116, 0.5269, 0.3005, 0.5025, 0.1143, 0.472, 0.138, 0.5069, 0.2325, 0.5117, 0.2993, 0.5025, 0.1143, 0.5069, 0.2325, 0.5117, 0.2993, 0.5069, 0.2325, 0.5269, 0.3005, 0.6703, 0.9203, 0.6602, 0.8563, 0.5861, 0.8636, 0.6623, 0.8383, 0.5861, 0.8636, 0.6602, 0.8563, 0.5858, 0.292, 0.6015, 0.2389, 0.5879, 0.274, 0.5879, 0.274, 0.6015, 0.2389, 0.5912, 0.1646, 0.6925, 0.07769, 0.6769, 0.07843, 0.632, 0.06402, 0.6925, 0.07769, 0.6841, 0.2214, 0.6769, 0.07843, 0.6733, 0.2128, 0.6651, 0.2167, 0.6111, 0.07523, 0.6769, 0.07843, 0.5914, 0.2245, 0.6111, 0.07523, 0.6651, 0.2167, 0.659, 0.2346, 0.6374, 0.09617, 0.5656, 0.08134, 0.5814, 0.1191, 0.6374, 0.09617, 0.6451, 0.08688, 0.5656, 0.08134, 0.6436, 0.2241, 0.6374, 0.09617, 0.5814, 0.1191, 0.7274, 0.0686, 0.6925, 0.07769, 0.632, 0.06402, 0.7139, 0.8241, 0.7205, 0.8389, 0.777, 0.7898, 0.633, 0.31, 0.6461, 0.2746, 0.6395, 0.2599, 0.6395, 0.2599, 0.6015, 0.2389, 0.5858, 0.292, 0.6759, 0.8032, 0.7139, 0.8241, 0.718, 0.7884, 0.777, 0.7898, 0.7205, 0.8389, 0.7585, 0.7856, 0.718, 0.7884, 0.7139, 0.8241, 0.777, 0.7898, 0.7483, 0.7891, 0.7374, 0.7983, 0.7276, 0.7886, 0.4824, 0.05872, 0.4771, 0.05531, 0.4513, 0.203, 0.5852, 0.04367, 0.4944, 0.2335, 0.4771, 0.05531, 0.5358, 0.04968, 0.5852, 0.04367, 0.4771, 0.05531, 0.6111, 0.07523, 0.5914, 0.2245, 0.5852, 0.04367, 0.5034, 0.24, 0.4513, 0.203, 0.4771, 0.05531, 0.4944, 0.2335, 0.5034, 0.24, 0.4771, 0.05531, 0.5303, 0.3308, 0.5034, 0.24, 0.5629, 0.2805, 0.4944, 0.2335, 0.5852, 0.04367, 0.5914, 0.2245, 0.5841, 0.2252, 0.5456, 0.1756, 0.5144, 0.2316, 0.5779, 0.8043, 0.5688, 0.7978, 0.5888, 0.7959, 0.6206, 0.7949, 0.6585, 0.7895, 0.6658, 0.7888, 0.7205, 0.8389, 0.6373, 0.8448, 0.6658, 0.7888, 0.4594, 0.06532, 0.448, 0.05075, 0.4599, 0.2088, 0.4594, 0.06532, 0.5385, 0.05954, 0.448, 0.05075, 0.5025, 0.1143, 0.5385, 0.05954, 0.4594, 0.06532, 0.472, 0.138, 0.5025, 0.1143, 0.4594, 0.06532, 0.5814, 0.1191, 0.5656, 0.08134, 0.5385, 0.05954, 0.5025, 0.1143, 0.5814, 0.1191, 0.5385, 0.05954, 0.5024, 0.1705, 0.5912, 0.1646, 0.5814, 0.1191, 0.5909, 0.0908, 0.632, 0.06402, 0.6111, 0.07523, 0.5909, 0.0908, 0.6451, 0.08688, 0.632, 0.06402, 0.6451, 0.08688, 0.5909, 0.0908, 0.5385, 0.05954, 0.5656, 0.08134, 0.6451, 0.08688, 0.5385, 0.05954, 0.5343, 0.7731, 0.5258, 0.7673, 0.5779, 0.8043, 0.4599, 0.2088, 0.5069, 0.2325, 0.472, 0.138, 0.5069, 0.2325, 0.5034, 0.24, 0.5269, 0.3005, 0.6703, 0.9203, 0.5861, 0.8636, 0.6013, 0.8648, 0.5025, 0.1143, 0.5117, 0.2993, 0.5154, 0.2825, 0.6623, 0.8383, 0.5898, 0.8467, 0.5861, 0.8636, 0.5154, 0.2825, 0.5879, 0.274, 0.5024, 0.1705, 0.6703, 0.9203, 0.6013, 0.8648, 0.6025, 0.8759, 0.627, 0.8959, 0.6035, 0.8844, 0.6047, 0.895, 0.5024, 0.1705, 0.5879, 0.274, 0.5912, 0.1646, 0.6703, 0.9203, 0.6047, 0.895, 0.6375, 0.8958, 0.6762, 0.8966, 0.6922, 0.897, 0.6992, 0.9019, 0.7074, 0.8742, 0.6602, 0.8563, 0.6703, 0.9203, 0.5912, 0.1646, 0.6015, 0.2389, 0.5814, 0.1191, 0.6111, 0.07523, 0.632, 0.06402, 0.6769, 0.07843, 0.7205, 0.8389, 0.6658, 0.7888, 0.7334, 0.7989, 0.7414, 0.809, 0.7208, 0.2106, 0.6925, 0.07769, 0.7274, 0.0686, 0.7208, 0.2106, 0.6841, 0.2214, 0.6925, 0.07769, 0.6451, 0.08688, 0.7089, 0.0743, 0.632, 0.06402, 0.7089, 0.0743, 0.7274, 0.0686, 0.632, 0.06402, 0.6374, 0.09617, 0.6436, 0.2241, 0.6451, 0.08688, 0.7274, 0.0686, 0.7026, 0.2256, 0.7208, 0.2106, 0.7089, 0.0743, 0.7026, 0.2256, 0.7274, 0.0686, 0.7074, 0.8742, 0.6703, 0.9203, 0.6992, 0.9019, 0.7066, 0.8931, 0.6461, 0.2746, 0.633, 0.31, 0.6322, 0.3289, 0.6337, 0.3259, 0.633, 0.31, 0.6395, 0.2599, 0.5858, 0.292, 0.6015, 0.2389, 0.6436, 0.2241, 0.5814, 0.1191, 0.777, 0.7898, 0.7585, 0.7856, 0.7952, 0.7749, 0.6436, 0.2241, 0.6532, 0.2244, 0.6647, 0.2142, 0.6739, 0.2249, 0.7026, 0.2256, 0.6584, 0.1557, 0.6584, 0.1557, 0.7026, 0.2256, 0.6451, 0.08688, 0.6451, 0.08688, 0.6436, 0.2241, 0.6584, 0.1557, 0.7026, 0.2256, 0.7089, 0.0743, 0.6451, 0.08688, 0.6337, 0.3259, 0.6178, 0.3327, 0.6197, 0.3236, 0.4928, 0.7703, 0.4928, 0.7703, 0.4928, 0.7703, 0.6337, 0.3259, 0.6197, 0.3236, 0.5629, 0.2805, 0.6461, 0.2746, 0.6197, 0.3236, 0.6178, 0.3327, 0.6018, 0.3323, 0.5631, 0.3315, 0.5303, 0.3308, 0.5629, 0.2805, 0.4928, 0.7703, 0.4928, 0.7703, 0.4928, 0.7703, 0.5831, 0.3121, 0.5831, 0.3121, 0.5831, 0.3121, 0.5831, 0.3121, 0.5831, 0.3121, 0.5831, 0.3121, 0.5949, 0.3928, 0.5949, 0.3928, 0.5949, 0.3928, 0.5949, 0.3928, 0.5949, 0.3928, 0.5949, 0.3928, 0.7374, 0.7983, 0.7483, 0.7891, 0.6647, 0.2142, 0.6739, 0.2249, 0.6647, 0.2142, 0.6647, 0.2142, 0.6739, 0.2249, 0.7276, 0.7886, 0.7374, 0.7983, 0.7374, 0.7983, 0.7276, 0.7886, 0.6647, 0.2142, 0.6532, 0.2244, 0.7374, 0.7983, 0.7374, 0.7983, 0.7483, 0.7891, 0.7483, 0.7891, 0.7374, 0.7983, 0.6647, 0.2142, 0.6532, 0.2244, 0.6532, 0.2244, 0.6647, 0.2142, 0.6257, 0.3218, 0.6257, 0.3218, 0.6257, 0.3218, 0.6257, 0.3218, 0.6257, 0.3218, 0.6769, 0.07843, 0.6841, 0.2214, 0.6748, 0.2338, 0.6733, 0.2128, 0.5154, 0.2825, 0.5024, 0.1705, 0.5025, 0.1143])
me_cube_012.materials.append(mat_material_002)
me_cube_012.update()
me_cube_021 = bpy.data.meshes.new('Cube.021')
me_cube_021.from_pydata([(-3.048, -0.7702, -1.073), (-1.815, -0.7632, 0.2035), (-2.997, -0.7754, -0.1463), (-2.947, -0.7181, -1.162), (-2.743, 0.9602, -1.154), (-3.09, -0.04157, -0.5146), (-3.247, 0.3418, 0.1203), (-1.159, -0.7779, -1.169), (-0.971, -0.9581, -0.9826), (-1.04, -0.7072, -0.4093), (-0.7282, -0.985, 0.01066), (-0.55, -0.9887, -0.9786), (0.3616, -0.9901, 0.9387), (-3.066, -0.6721, 0.8375), (-2.557, -0.6647, 0.8981), (-2.436, -1.34, 0.5475), (-2.431, -0.9261, 1.42), (-3.036, 0.9992, 0.8272), (-2.615, 0.0769, 0.9003), (-2.238, -0.4844, 2.738), (-2.634, -0.01976, 1.745), (-2.09, 0.3133, 2.765), (-2.441, -0.7967, 0.5246), (-1.185, -1.343, 0.5475), (-1.012, -0.8644, 0.503), (-0.5933, -1.295, 0.5963), (-0.9135, -0.334, 2.765), (-0.4688, -1.003, 0.5077), (-0.2678, -0.9027, 0.8625), (-0.6889, -0.9494, 1.254), (-0.4501, -0.665, 1.96), (-0.4314, -0.5951, 1.059), (0.2541, -0.6442, 1.043), (-0.1563, -0.4748, 1.299), (-0.417, 0.1466, 1.928), (0.12, -0.08383, 1.931), (-2.99, 0.9254, -0.8659), (-3.153, 0.918, -0.03633), (-2.652, 1.227, -1.053), (-2.682, 1.368, 0.7202), (-1.746, 1.215, -0.441), (-2.858, 1.173, -0.3178), (-2.208, 1.555, 0.6239), (-1.577, 1.979, 0.2879), (-1.359, 1.977, -0.2521), (-1.169, 0.9932, -1.164), (-0.9243, 0.7598, -0.9656), (-0.6208, 0.7234, -0.9841), (-1.142, 1.201, -0.6581), (-0.5264, 1.738, -0.7104), (-0.9262, 1.979, -0.5066), (0.1607, 2.035, -0.6773), (-0.7142, 1.126, -0.5684), (0.1577, 0.9879, -0.788), (0.1375, 1.157, -0.6506), (-0.1682, 2.158, 0.3782), (-2.548, 0.5479, 0.9091), (-2.647, 0.9461, 0.8994), (-2.299, 0.7871, 2.698), (-2.626, 0.8981, 1.731), (-2.46, 1.264, 1.804), (-2.178, 1.369, 2.517), (-2.646, 1.807, 1.754), (-2.193, 1.749, 1.774), (-2.077, 1.136, 2.76), (-1.867, 1.323, 1.829), (-1.664, 1.308, 2.628), (-1.647, 1.979, 1.298), (-1.638, 1.642, 1.357), (-1.095, 1.074, 2.763), (-1.428, 1.163, 1.507), (-0.884, 1.129, 1.461), (-0.8282, 1.766, 1.367), (-1.337, 1.358, 2.61), (-1.116, 1.979, 1.123), (-0.8208, 2.044, 1.083), (-0.8165, 0.4385, 2.726), (-0.4227, 0.5777, 1.723), (-0.4818, 1.04, 1.74), (0.1608, 1.44, 1.399), (-0.7082, 1.143, 1.76), (-0.906, 1.194, 2.561), (-0.006933, 2.057, 0.8834), (-0.1423, 1.931, 1.291), (0.8383, 0.9368, -0.9873), (0.917, -0.9991, -0.9778), (1.002, -0.9824, 0.09771), (0.9573, 0.8166, -0.8768), (0.9712, 0.1462, -0.312), (0.8831, -0.9838, 0.9214), (0.844, -0.4644, 1.009), (0.2823, -0.6681, 1.612), (0.265, -0.5734, 1.879), (0.3844, 0.1256, 1.865), (0.7232, 0.3825, 1.6), (0.8919, -0.4622, 0.5311), (0.7583, -0.669, 1.631), (1.153, -0.201, 1.286), (0.1937, 1.058, -0.2629), (1.003, 0.9761, -0.3111), (0.2307, 2.128, -0.1257), (0.5736, 2.048, -0.1586), (1.115, 0.3327, -0.1287), (1.131, 1.234, -0.2561), (0.7389, 1.344, 1.528), (0.7613, 1.102, 1.644), (0.3148, 1.665, 0.8655), (0.8656, 1.735, 0.5126), (1.135, 0.6613, 1.56), (1.114, 1.549, 0.3581), (-0.8728, -0.01014, 2.749), (-0.8362, 0.2816, 2.734), (-0.6784, 0.1157, 2.495), (-0.9185, 0.1871, 2.752)], [], [(5, 0, 2), (5, 2, 6), (1, 0, 7), (7, 8, 9), (1, 7, 9), (10, 9, 8), (46, 8, 7), (10, 8, 11), (46, 11, 8), (46, 47, 11), (14, 13, 22), (14, 22, 15), (14, 15, 16), (17, 6, 13), (18, 13, 14), (20, 14, 19), (24, 23, 22), (24, 25, 23), (27, 10, 28), (28, 25, 27), (28, 29, 25), (33, 31, 32), (26, 30, 34), (31, 33, 30), (4, 3, 36), (36, 0, 5), (38, 4, 36), (45, 4, 38), (40, 45, 38), (41, 40, 38), (42, 40, 41), (46, 7, 45), (48, 46, 45), (49, 52, 48), (49, 40, 44), (43, 50, 44), (50, 51, 49), (46, 52, 47), (49, 54, 52), (54, 53, 52), (55, 51, 50), (37, 6, 17), (17, 18, 56), (57, 17, 56), (56, 20, 59), (58, 20, 19), (39, 37, 17), (17, 57, 39), (57, 56, 59), (39, 57, 59), (62, 59, 60), (60, 59, 61), (64, 61, 58), (62, 39, 59), (58, 21, 64), (63, 60, 65), (65, 60, 61), (66, 61, 64), (66, 64, 69), (42, 62, 63), (63, 67, 42), (68, 67, 63), (67, 74, 50, 43), (63, 65, 68), (21, 19, 26), (69, 21, 26), (65, 70, 68), (70, 71, 72), (66, 69, 73), (67, 68, 74), (74, 68, 72), (72, 75, 74), (72, 68, 70), (69, 26, 110, 113, 111, 76), (76, 111, 112), (76, 34, 77), (78, 76, 77), (78, 80, 81), (105, 71, 78), (75, 55, 74), (83, 75, 72), (83, 82, 75), (72, 71, 83), (12, 85, 86), (84, 11, 47), (88, 95, 86), (12, 86, 89), (33, 32, 91), (32, 12, 90), (92, 30, 91), (93, 92, 91), (95, 89, 86), (97, 95, 88), (95, 90, 89), (97, 96, 90), (108, 96, 97), (53, 84, 47), (54, 98, 53), (98, 99, 53), (51, 54, 49), (55, 100, 51), (51, 98, 54), (51, 100, 98), (101, 98, 100), (99, 88, 87), (99, 102, 88), (84, 99, 87), (93, 34, 35), (105, 78, 77), (101, 106, 107), (106, 82, 83), (97, 88, 102), (105, 94, 108), (103, 98, 101, 107, 109), (1, 2, 0), (3, 7, 0), (12, 10, 11), (13, 2, 1), (22, 13, 1), (6, 2, 13), (20, 18, 14), (19, 14, 16), (22, 23, 15), (24, 22, 1), (30, 16, 15), (30, 15, 23), (19, 16, 30), (24, 1, 9), (24, 9, 10), (24, 27, 25), (29, 30, 23), (26, 19, 30), (27, 24, 10), (12, 28, 10), (29, 23, 25), (30, 29, 31), (31, 29, 28), (32, 31, 28), (35, 34, 30), (3, 0, 36), (36, 5, 6), (36, 6, 37), (41, 38, 36), (37, 41, 36), (4, 45, 3), (45, 7, 3), (40, 48, 45), (44, 40, 43), (48, 52, 46), (49, 48, 40), (50, 49, 44), (53, 47, 52), (18, 17, 13), (20, 56, 18), (58, 19, 21), (59, 20, 58), (37, 39, 41), (39, 42, 41), (62, 42, 39), (61, 59, 58), (66, 65, 61), (43, 40, 42), (67, 43, 42), (63, 62, 60), (64, 21, 69), (66, 70, 65), (66, 73, 80, 71, 70), (81, 73, 69), (74, 55, 50), (78, 81, 76), (71, 105, 79), (81, 80, 73), (81, 69, 76), (78, 71, 80), (75, 82, 55), (83, 71, 79), (12, 11, 85), (84, 85, 11), (87, 86, 85), (87, 88, 86), (12, 32, 28), (89, 90, 12), (90, 91, 32), (96, 91, 90), (30, 33, 91), (35, 30, 92), (35, 92, 93), (93, 91, 94), (96, 94, 91), (97, 90, 95), (53, 99, 84), (103, 99, 98), (84, 87, 85), (99, 103, 102), (93, 77, 34), (94, 77, 93), (105, 104, 79), (105, 77, 94), (106, 100, 55), (101, 100, 106), (82, 106, 55), (83, 79, 106), (79, 104, 106), (106, 104, 107), (103, 97, 102), (108, 97, 103), (94, 96, 108), (109, 108, 103), (105, 108, 109, 107, 104), (112, 113, 110), (113, 112, 111), (112, 110, 26, 34, 76)])
me_cube_021.polygons.foreach_set('use_smooth', [True] * 212)
_k = set([(37, 41), (39, 42), (41, 42), (50, 55), (51, 55), (55, 75), (68, 72), (74, 75)])
me_cube_021.attributes.new('sharp_edge', 'BOOLEAN', 'EDGE').data.foreach_set('value', [ (min(e.vertices), max(e.vertices)) in _k for e in me_cube_021.edges])
_uv = me_cube_021.uv_layers.new(name='UVMap')
_uv.uv.foreach_set('vector', [0.5894, 0.07803, 0.5952, 0.04738, 0.5966, 0.1053, 0.5894, 0.07803, 0.5966, 0.1053, 0.5809, 0.1177, 0.6397, 0.127, 0.5952, 0.04738, 0.6641, 0.04058, 0.6641, 0.04058, 0.6712, 0.05338, 0.6682, 0.08778, 0.6397, 0.127, 0.6641, 0.04058, 0.6682, 0.08778, 0.6801, 0.1154, 0.6682, 0.08778, 0.6712, 0.05338, 0.6698, 0.04191, 0.6712, 0.05338, 0.6641, 0.04058, 0.6801, 0.1154, 0.6712, 0.05338, 0.6866, 0.05366, 0.6698, 0.04191, 0.6866, 0.05366, 0.6712, 0.05338, 0.6698, 0.04191, 0.6818, 0.0408, 0.6866, 0.05366, 0.6117, 0.171, 0.593, 0.1672, 0.6167, 0.1475, 0.6117, 0.171, 0.6167, 0.1475, 0.6191, 0.1503, 0.6117, 0.171, 0.6191, 0.1503, 0.6173, 0.2045, 0.5847, 0.1633, 0.5809, 0.1177, 0.593, 0.1672, 0.5692, 0.7975, 0.5561, 0.7947, 0.5748, 0.7985, 0.6054, 0.226, 0.6117, 0.171, 0.6221, 0.2907, 0.6694, 0.1461, 0.664, 0.1502, 0.6167, 0.1475, 0.6694, 0.1461, 0.6853, 0.153, 0.664, 0.1502, 0.6896, 0.1467, 0.6801, 0.1154, 0.6969, 0.1689, 0.6969, 0.1689, 0.6853, 0.153, 0.6896, 0.1467, 0.6969, 0.1689, 0.6814, 0.1939, 0.6853, 0.153, 0.7009, 0.1966, 0.6906, 0.1811, 0.7164, 0.1801, 0.6719, 0.2934, 0.69, 0.2395, 0.6905, 0.2387, 0.6906, 0.1811, 0.7009, 0.1966, 0.69, 0.2395, 0.5976, 0.02853, 0.5986, 0.04136, 0.5879, 0.04831, 0.5879, 0.04831, 0.5952, 0.04738, 0.5894, 0.07803, 0.5997, 0.03305, 0.5976, 0.02853, 0.5879, 0.04831, 0.6597, 0.02675, 0.5976, 0.02853, 0.5997, 0.03305, 0.6357, 0.07468, 0.6597, 0.02675, 0.5997, 0.03305, 0.5914, 0.08383, 0.6357, 0.07468, 0.5997, 0.03305, 0.6152, 0.1476, 0.6357, 0.07468, 0.5914, 0.08383, 0.6698, 0.04191, 0.6641, 0.04058, 0.6597, 0.02675, 0.6601, 0.05958, 0.6698, 0.04191, 0.6597, 0.02675, 0.6843, 0.05162, 0.6775, 0.06608, 0.6601, 0.05958, 0.6843, 0.05162, 0.6357, 0.07468, 0.649, 0.08294, 0.6397, 0.1219, 0.6672, 0.06449, 0.649, 0.08294, 0.6672, 0.06449, 0.7129, 0.0513, 0.6843, 0.05162, 0.6698, 0.04191, 0.6775, 0.06608, 0.6818, 0.0408, 0.6843, 0.05162, 0.7119, 0.05984, 0.6775, 0.06608, 0.7119, 0.05984, 0.7126, 0.05166, 0.6775, 0.06608, 0.699, 0.1273, 0.7129, 0.0513, 0.6672, 0.06449, 0.581, 0.1045, 0.5809, 0.1177, 0.5847, 0.1633, 0.5478, 0.7908, 0.5692, 0.7975, 0.5694, 0.7972, 0.5635, 0.7959, 0.5478, 0.7908, 0.5694, 0.7972, 0.6063, 0.1697, 0.6054, 0.226, 0.601, 0.2259, 0.6142, 0.2931, 0.6054, 0.226, 0.6221, 0.2907, 0.5968, 0.155, 0.581, 0.1045, 0.5847, 0.1633, 0.5478, 0.7908, 0.5635, 0.7959, 0.5599, 0.7825, 0.6004, 0.1684, 0.6063, 0.1697, 0.601, 0.2259, 0.5968, 0.155, 0.6004, 0.1684, 0.601, 0.2259, 0.5582, 0.856, 0.5641, 0.8534, 0.5688, 0.859, 0.6058, 0.2315, 0.601, 0.2259, 0.6164, 0.2827, 0.6215, 0.2991, 0.6164, 0.2827, 0.6142, 0.2931, 0.5951, 0.2285, 0.5968, 0.155, 0.601, 0.2259, 0.5773, 0.9206, 0.5876, 0.9233, 0.5846, 0.9266, 0.5774, 0.8574, 0.5688, 0.859, 0.5928, 0.8609, 0.6297, 0.2334, 0.6058, 0.2315, 0.6164, 0.2827, 0.6009, 0.918, 0.5795, 0.9102, 0.5846, 0.9266, 0.6009, 0.918, 0.5846, 0.9266, 0.6249, 0.9268, 0.6152, 0.1476, 0.5951, 0.2285, 0.6143, 0.2299, 0.6143, 0.2299, 0.6364, 0.1953, 0.6152, 0.1476, 0.6011, 0.8273, 0.5995, 0.8228, 0.5774, 0.8574, 0.6364, 0.1953, 0.6589, 0.1825, 0.6672, 0.06449, 0.6397, 0.1219, 0.5774, 0.8574, 0.5928, 0.8609, 0.6011, 0.8273, 0.5876, 0.9233, 0.5852, 0.9182, 0.635, 0.9209, 0.6249, 0.9268, 0.5876, 0.9233, 0.635, 0.9209, 0.5928, 0.8609, 0.6113, 0.838, 0.6011, 0.8273, 0.6113, 0.838, 0.6336, 0.8347, 0.6346, 0.8279, 0.6009, 0.918, 0.6249, 0.9268, 0.6142, 0.917, 0.5995, 0.8228, 0.6011, 0.8273, 0.622, 0.81, 0.6589, 0.1825, 0.638, 0.1998, 0.6715, 0.2004, 0.6715, 0.2004, 0.6713, 0.1794, 0.6589, 0.1825, 0.6346, 0.8279, 0.6011, 0.8273, 0.6113, 0.838, 0.6249, 0.9268, 0.635, 0.9209, 0.636, 0.9211, 0.6339, 0.9222, 0.6369, 0.9213, 0.6374, 0.9214, 0.6744, 0.2939, 0.6739, 0.2938, 0.6803, 0.2769, 0.6744, 0.2939, 0.6905, 0.2387, 0.6898, 0.2252, 0.687, 0.2268, 0.6744, 0.2939, 0.6898, 0.2252, 0.687, 0.2268, 0.6776, 0.2284, 0.6693, 0.2854, 0.7378, 0.2201, 0.6705, 0.2072, 0.687, 0.2268, 0.6713, 0.1794, 0.699, 0.1273, 0.6589, 0.1825, 0.7003, 0.1948, 0.6713, 0.1794, 0.6715, 0.2004, 0.7003, 0.1948, 0.706, 0.1647, 0.6713, 0.1794, 0.6346, 0.8279, 0.6336, 0.8347, 0.6634, 0.8223, 0.7202, 0.1738, 0.7402, 0.05317, 0.7437, 0.1205, 0.7399, 0.03815, 0.6866, 0.05366, 0.6818, 0.0408, 0.7441, 0.08877, 0.7405, 0.1465, 0.7437, 0.1205, 0.7202, 0.1738, 0.7437, 0.1205, 0.7395, 0.1727, 0.7009, 0.1966, 0.7164, 0.1801, 0.7175, 0.2169, 0.7164, 0.1801, 0.7202, 0.1738, 0.7388, 0.1776, 0.7169, 0.2344, 0.69, 0.2395, 0.7175, 0.2169, 0.7218, 0.2344, 0.7169, 0.2344, 0.7175, 0.2169, 0.7405, 0.1465, 0.7395, 0.1727, 0.7437, 0.1205, 0.7511, 0.1956, 0.7405, 0.1465, 0.7441, 0.08877, 0.7405, 0.1465, 0.7388, 0.1776, 0.7395, 0.1727, 0.7511, 0.1956, 0.7355, 0.2182, 0.7388, 0.1776, 0.7522, 0.2141, 0.7355, 0.2182, 0.7511, 0.1956, 0.7126, 0.05166, 0.7399, 0.03815, 0.6818, 0.0408, 0.7119, 0.05984, 0.7142, 0.08718, 0.7126, 0.05166, 0.7142, 0.08718, 0.7468, 0.08405, 0.7126, 0.05166, 0.7129, 0.0513, 0.7119, 0.05984, 0.6843, 0.05162, 0.699, 0.1273, 0.716, 0.09056, 0.7129, 0.0513, 0.7129, 0.0513, 0.7142, 0.08718, 0.7119, 0.05984, 0.7129, 0.0513, 0.716, 0.09056, 0.7142, 0.08718, 0.7306, 0.08852, 0.7142, 0.08718, 0.716, 0.09056, 0.7468, 0.08405, 0.7441, 0.08877, 0.7445, 0.04655, 0.7468, 0.08405, 0.7501, 0.09991, 0.7441, 0.08877, 0.7399, 0.03815, 0.7468, 0.08405, 0.7445, 0.04655, 0.6849, 0.8619, 0.6536, 0.8662, 0.6746, 0.8661, 0.7009, 0.8476, 0.6501, 0.8543, 0.6529, 0.8527, 0.7306, 0.08852, 0.7196, 0.1642, 0.7427, 0.1385, 0.7196, 0.1642, 0.706, 0.1647, 0.7003, 0.1948, 0.7511, 0.1956, 0.7441, 0.08877, 0.7501, 0.09991, 0.7009, 0.8476, 0.6984, 0.8442, 0.7153, 0.8416, 0.7525, 0.08627, 0.7142, 0.08718, 0.7306, 0.08852, 0.7427, 0.1385, 0.7528, 0.128, 0.6397, 0.127, 0.5966, 0.1053, 0.5952, 0.04738, 0.5986, 0.04136, 0.6641, 0.04058, 0.5952, 0.04738, 0.7202, 0.1738, 0.6801, 0.1154, 0.6866, 0.05366, 0.593, 0.1672, 0.5966, 0.1053, 0.6397, 0.127, 0.6167, 0.1475, 0.593, 0.1672, 0.6397, 0.127, 0.5809, 0.1177, 0.5966, 0.1053, 0.593, 0.1672, 0.6054, 0.226, 0.6061, 0.17, 0.6117, 0.171, 0.6221, 0.2907, 0.6117, 0.171, 0.6173, 0.2045, 0.6167, 0.1475, 0.664, 0.1502, 0.6191, 0.1503, 0.6694, 0.1461, 0.6167, 0.1475, 0.6397, 0.127, 0.69, 0.2395, 0.6173, 0.2045, 0.6191, 0.1503, 0.69, 0.2395, 0.6191, 0.1503, 0.664, 0.1502, 0.6221, 0.2907, 0.6173, 0.2045, 0.69, 0.2395, 0.6694, 0.1461, 0.6397, 0.127, 0.6682, 0.08778, 0.6694, 0.1461, 0.6682, 0.08778, 0.6801, 0.1154, 0.6694, 0.1461, 0.6896, 0.1467, 0.6853, 0.153, 0.6814, 0.1939, 0.69, 0.2395, 0.664, 0.1502, 0.6719, 0.2934, 0.6221, 0.2907, 0.69, 0.2395, 0.6896, 0.1467, 0.6694, 0.1461, 0.6801, 0.1154, 0.7202, 0.1738, 0.6969, 0.1689, 0.6801, 0.1154, 0.6814, 0.1939, 0.664, 0.1502, 0.6853, 0.153, 0.69, 0.2395, 0.6814, 0.1939, 0.6906, 0.1811, 0.6906, 0.1811, 0.6814, 0.1939, 0.6969, 0.1689, 0.7164, 0.1801, 0.6906, 0.1811, 0.6969, 0.1689, 0.6746, 0.8661, 0.6536, 0.8662, 0.6531, 0.867, 0.5986, 0.04136, 0.5952, 0.04738, 0.5879, 0.04831, 0.5879, 0.04831, 0.5894, 0.07803, 0.5809, 0.1177, 0.5879, 0.04831, 0.5809, 0.1177, 0.581, 0.1045, 0.5914, 0.08383, 0.5997, 0.03305, 0.5879, 0.04831, 0.581, 0.1045, 0.5914, 0.08383, 0.5879, 0.04831, 0.5976, 0.02853, 0.6597, 0.02675, 0.5986, 0.04136, 0.6597, 0.02675, 0.6641, 0.04058, 0.5986, 0.04136, 0.6357, 0.07468, 0.6601, 0.05958, 0.6597, 0.02675, 0.649, 0.08294, 0.6357, 0.07468, 0.6397, 0.1219, 0.6601, 0.05958, 0.6775, 0.06608, 0.6698, 0.04191, 0.6843, 0.05162, 0.6601, 0.05958, 0.6357, 0.07468, 0.6672, 0.06449, 0.6843, 0.05162, 0.649, 0.08294, 0.7126, 0.05166, 0.6818, 0.0408, 0.6775, 0.06608, 0.5692, 0.7975, 0.5478, 0.7908, 0.5561, 0.7947, 0.6054, 0.226, 0.6063, 0.1697, 0.6061, 0.17, 0.5773, 0.9206, 0.5852, 0.9182, 0.5876, 0.9233, 0.601, 0.2259, 0.6054, 0.226, 0.6142, 0.2931, 0.581, 0.1045, 0.5968, 0.155, 0.5914, 0.08383, 0.5968, 0.155, 0.6152, 0.1476, 0.5914, 0.08383, 0.5951, 0.2285, 0.6152, 0.1476, 0.5968, 0.155, 0.6164, 0.2827, 0.601, 0.2259, 0.6142, 0.2931, 0.6378, 0.2905, 0.6297, 0.2334, 0.6164, 0.2827, 0.6397, 0.1219, 0.6357, 0.07468, 0.6152, 0.1476, 0.6364, 0.1953, 0.6397, 0.1219, 0.6152, 0.1476, 0.5774, 0.8574, 0.5582, 0.856, 0.5688, 0.859, 0.5846, 0.9266, 0.5876, 0.9233, 0.6249, 0.9268, 0.6378, 0.2905, 0.6483, 0.2105, 0.6297, 0.2334, 0.6378, 0.2905, 0.6511, 0.2895, 0.6776, 0.2284, 0.6705, 0.2072, 0.6483, 0.2105, 0.6324, 0.9129, 0.6142, 0.917, 0.6249, 0.9268, 0.6589, 0.1825, 0.699, 0.1273, 0.6672, 0.06449, 0.687, 0.2268, 0.6693, 0.2854, 0.6744, 0.2939, 0.6336, 0.8347, 0.7009, 0.8476, 0.6763, 0.8303, 0.6693, 0.2854, 0.6776, 0.2284, 0.6511, 0.2895, 0.6324, 0.9129, 0.6249, 0.9268, 0.6374, 0.9214, 0.687, 0.2268, 0.6705, 0.2072, 0.6776, 0.2284, 0.6713, 0.1794, 0.706, 0.1647, 0.699, 0.1273, 0.6634, 0.8223, 0.6336, 0.8347, 0.6763, 0.8303, 0.7202, 0.1738, 0.6866, 0.05366, 0.7402, 0.05317, 0.7399, 0.03815, 0.7402, 0.05317, 0.6866, 0.05366, 0.7445, 0.04655, 0.7437, 0.1205, 0.7402, 0.05317, 0.7445, 0.04655, 0.7441, 0.08877, 0.7437, 0.1205, 0.7202, 0.1738, 0.7164, 0.1801, 0.6969, 0.1689, 0.7395, 0.1727, 0.7388, 0.1776, 0.7202, 0.1738, 0.7388, 0.1776, 0.7175, 0.2169, 0.7164, 0.1801, 0.7355, 0.2182, 0.7175, 0.2169, 0.7388, 0.1776, 0.69, 0.2395, 0.7009, 0.1966, 0.7175, 0.2169, 0.6746, 0.8661, 0.6531, 0.867, 0.68, 0.8619, 0.6746, 0.8661, 0.68, 0.8619, 0.6849, 0.8619, 0.7218, 0.2344, 0.7175, 0.2169, 0.7353, 0.2167, 0.6986, 0.8457, 0.6984, 0.8442, 0.6806, 0.8444, 0.7511, 0.1956, 0.7388, 0.1776, 0.7405, 0.1465, 0.7126, 0.05166, 0.7468, 0.08405, 0.7399, 0.03815, 0.7525, 0.08627, 0.7468, 0.08405, 0.7142, 0.08718, 0.7399, 0.03815, 0.7445, 0.04655, 0.7402, 0.05317, 0.7468, 0.08405, 0.7525, 0.08627, 0.7501, 0.09991, 0.7218, 0.2344, 0.6898, 0.2252, 0.6905, 0.2387, 0.7353, 0.2167, 0.6898, 0.2252, 0.7218, 0.2344, 0.7009, 0.8476, 0.7003, 0.8396, 0.6763, 0.8303, 0.7009, 0.8476, 0.6529, 0.8527, 0.6984, 0.8442, 0.7196, 0.1642, 0.716, 0.09056, 0.699, 0.1273, 0.7306, 0.08852, 0.716, 0.09056, 0.7196, 0.1642, 0.706, 0.1647, 0.7196, 0.1642, 0.699, 0.1273, 0.7003, 0.1948, 0.7132, 0.2028, 0.7196, 0.1642, 0.7132, 0.2028, 0.7372, 0.2121, 0.7196, 0.1642, 0.7196, 0.1642, 0.7372, 0.2121, 0.7427, 0.1385, 0.7525, 0.08627, 0.7511, 0.1956, 0.7501, 0.09991, 0.7522, 0.2141, 0.7511, 0.1956, 0.7525, 0.08627, 0.6984, 0.8442, 0.6986, 0.8457, 0.7153, 0.8416, 0.7528, 0.128, 0.7522, 0.2141, 0.7525, 0.08627, 0.7378, 0.2201, 0.7522, 0.2141, 0.7528, 0.128, 0.7427, 0.1385, 0.7372, 0.2121, 0.6803, 0.2769, 0.6708, 0.2947, 0.6729, 0.2936, 0.6708, 0.2947, 0.6803, 0.2769, 0.6739, 0.2938, 0.6803, 0.2769, 0.6729, 0.2936, 0.6719, 0.2934, 0.6905, 0.2387, 0.6744, 0.2939])
me_cube_021.materials.append(mat_material_004)
me_cube_021.update()
me_cylinder_002 = bpy.data.meshes.new('Cylinder.002')
me_cylinder_002.from_pydata([(-1.574, -0.1683, 0.1672), (-1.61, -0.596, -1.681), (-1.198, -1.108, -1.589), (-1.216, -1.039, -1.044), (-1.464, -0.5008, -0.535), (-1.368, -0.8223, -0.7193), (-1.304, -0.7064, 0.1825), (-1.229, -0.8987, -0.4783), (-0.7836, -0.6447, -1.668), (-0.7847, -0.2334, -1.729), (-1.596, -0.3872, -0.7648), (-0.8476, -0.1314, -0.9759), (-0.5708, -0.9857, -1.599), (-0.8011, -0.6804, -2.018), (-0.4589, -1.196, -2.061), (-0.416, -1.079, -0.29), (0.2544, -1.123, -0.7363), (-0.544, -0.9797, -1.093), (-0.5522, -0.6866, 0.0391), (-0.536, -0.8723, -0.3936), (-0.3543, -1.08, -0.01294), (-0.6797, -0.1172, -1.288), (-0.1495, -0.4138, -1.704), (0.1299, -0.3467, -2.025), (-0.1257, -0.3246, -1.527), (-0.01785, 0.02018, -1.098), (-0.09517, 0.01733, -1.267), (-0.9658, -0.7141, 0.1125), (-0.927, 0.04101, 0.04045), (-0.5452, -0.5768, 0.2807), (-0.1625, -0.6504, -0.01346), (-0.7701, -0.459, 0.1073), (-0.7708, -0.2195, 0.3793), (-0.7343, -0.1604, 0.9565), (-0.9399, 0.1176, -0.9656), (-0.5982, 0.2898, -0.9603), (-0.9552, 0.148, 0.3538), (-0.01551, 0.5923, -0.9336), (-0.9436, 0.1897, 0.9374), (-0.1655, 0.6595, 0.9741), (-0.5381, 0.441, 0.9559), (-0.2167, 0.2102, 1.042), (0.1456, 0.547, -0.1343), (0.3108, -1.298, -1.879), (1.466, -1.308, -1.88), (0.2847, -1.302, -1.247), (0.6986, -1.207, -0.9394), (0.2518, -1.193, -1.889), (0.3418, -0.9303, -2.045), (0.3773, -0.9089, -2.144), (0.7462, -1.206, -1.913), (0.7728, -1.1, -0.3435), (0.397, -0.6501, -0.1392), (0.9296, -0.8579, -0.2508), (0.928, -0.6982, -0.2587), (0.1623, -0.3059, -2.223), (0.1549, -0.1951, -1.385), (0.1112, -0.07205, -1.506), (0.879, 0.01461, -2.284), (0.03601, 0.09987, -1.198), (1.459, -1.249, -1.024), (0.8964, -0.9446, -2.049), (0.9302, -0.9274, -1.877), (1.27, -0.9569, -2.15), (1.293, -0.9026, -1.888), (1.208, -0.9952, -0.7969), (1.418, -0.8643, -0.7865), (1.624, -0.9057, -0.9401), (0.8945, -0.9365, -0.7601), (1.572, -0.3899, -1.834), (1.573, -0.3892, -2.245), (1.476, -0.3555, -0.8934), (1.419, -0.401, -0.1998), (1.477, -0.5127, -0.5185), (1.55, -0.05201, -0.6562), (1.792, -0.5898, -1.83), (1.772, -0.5451, -0.9985), (0.4697, -0.5175, 0.9195), (0.6992, -0.5735, 0.3297), (0.6549, -0.3555, 1.04), (0.7738, -0.0569, 1.049), (0.9178, -0.1258, 0.519), (0.8457, -0.5178, 0.4354), (0.8675, 0.253, 1.04), (0.8835, 0.1194, -1.759), (0.6942, 0.2057, -0.9967), (0.4053, 0.1217, -0.9731), (0.6202, 0.4606, -0.3001), (0.8751, 0.5426, 0.4213), (0.2807, 0.4381, -0.949), (0.8335, 0.394, -0.6298), (1.554, 0.2595, 0.6456), (1.244, 0.1296, -0.8214), (0.5067, 0.5293, 0.8453), (0.6563, 0.3961, 0.4314), (0.4896, 0.1792, 1.1), (0.4117, 0.5346, 1.047), (0.9673, 0.232, 0.5086), (0.03889, -0.5418, 0.9331), (-0.1718, -0.513, 0.9736), (-0.4939, -0.5723, 0.7661), (-0.643, -0.3046, 0.954), (-0.4255, -0.5832, 0.798), (-0.3681, -0.5804, 0.8163), (-0.5369, -0.4967, 0.8293), (1.411, -0.1985, 0.6175), (1.213, -0.4254, 0.5567), (1.401, -0.3609, 0.4308), (0.1788, -1.089, -0.3167), (-0.102, -1.084, -0.08695), (0.5837, -1.097, -0.288), (0.2869, -0.96, -0.1731)], [], [(3, 2, 17), (5, 3, 7), (12, 1, 8), (1, 10, 11), (10, 4, 0), (11, 10, 0), (15, 47, 16), (17, 2, 12), (17, 15, 19), (17, 12, 15), (19, 7, 17), (27, 7, 19), (27, 19, 18), (20, 19, 15), (13, 12, 8), (9, 22, 8), (21, 22, 9), (13, 8, 22), (22, 23, 13), (48, 14, 13), (21, 25, 26), (6, 7, 27), (11, 0, 28), (30, 18, 20), (34, 11, 36), (36, 11, 28), (35, 11, 34), (35, 25, 11), (34, 37, 35), (36, 32, 38), (38, 32, 33), (38, 40, 34), (38, 33, 40), (37, 34, 39), (16, 45, 46), (61, 14, 48), (51, 108, 15, 16), (20, 15, 108, 109), (52, 20, 109, 111, 110, 51), (52, 51, 53), (52, 53, 54), (23, 49, 48), (25, 56, 26), (57, 56, 59), (46, 43, 44), (46, 44, 60), (50, 44, 43), (49, 63, 61), (64, 44, 62), (46, 60, 65), (75, 60, 44), (51, 46, 68), (53, 51, 68), (47, 43, 45, 16), (65, 68, 46), (70, 55, 58), (70, 69, 63), (72, 54, 73), (74, 72, 73), (76, 67, 75), (76, 71, 67), (69, 70, 74), (78, 52, 54), (80, 33, 79), (81, 79, 82), (83, 80, 81), (85, 55, 57), (35, 86, 25), (59, 25, 86), (85, 57, 59), (89, 85, 86), (89, 35, 37), (92, 84, 90), (95, 41, 80), (41, 95, 96), (83, 95, 80), (96, 95, 83), (93, 87, 42), (88, 92, 90), (81, 106, 105), (106, 81, 82), (107, 106, 82, 72), (97, 83, 81), (1, 12, 2), (1, 2, 3), (3, 5, 1), (7, 6, 5), (9, 8, 1), (10, 1, 5), (10, 5, 4), (11, 9, 1), (6, 4, 5), (13, 14, 12), (47, 15, 14), (7, 3, 17), (15, 12, 14), (20, 18, 19), (52, 30, 20), (21, 24, 22), (23, 48, 13), (24, 23, 22), (11, 21, 9), (21, 26, 24), (11, 25, 21), (26, 56, 24), (0, 4, 6), (0, 6, 28), (6, 27, 28), (31, 28, 27), (28, 31, 32), (29, 18, 30), (29, 30, 102, 100), (18, 31, 27), (31, 18, 29), (32, 31, 29), (103, 101, 104), (32, 104, 101, 33), (36, 28, 32), (34, 36, 38), (40, 33, 41), (39, 40, 41), (39, 34, 40), (37, 39, 42), (46, 45, 43), (50, 47, 14), (49, 61, 48), (43, 47, 50), (61, 50, 14), (63, 64, 62, 61), (51, 16, 46), (55, 49, 23), (24, 56, 23), (57, 23, 56), (55, 23, 57), (25, 59, 56), (62, 50, 61), (44, 50, 62), (55, 63, 49), (64, 69, 75, 44), (66, 65, 60), (66, 60, 67), (65, 66, 68), (66, 53, 68), (73, 53, 66), (70, 63, 55), (69, 64, 63), (71, 73, 66), (71, 74, 73), (75, 67, 60), (71, 66, 67), (69, 71, 76), (69, 74, 71), (76, 75, 69), (103, 99, 101), (77, 52, 78), (77, 82, 79), (81, 80, 79), (82, 78, 54), (82, 54, 72), (74, 107, 72), (97, 105, 91), (105, 97, 81), (55, 84, 58), (85, 84, 55), (35, 89, 86), (59, 86, 85), (89, 87, 85), (89, 42, 87), (87, 90, 85), (88, 90, 87), (42, 89, 37), (92, 58, 84), (92, 70, 58), (90, 84, 85), (92, 74, 70), (91, 74, 92), (94, 87, 93), (93, 97, 94), (94, 88, 87), (80, 41, 33), (39, 41, 96), (96, 83, 93), (39, 93, 42), (39, 96, 93), (94, 97, 88), (91, 88, 97), (88, 91, 92), (83, 97, 93), (54, 53, 73), (82, 77, 78), (79, 33, 101, 99), (103, 98, 99), (104, 102, 103), (99, 98, 77, 79), (98, 103, 52, 77), (104, 100, 102), (100, 104, 32, 29), (103, 102, 30, 52), (105, 106, 107), (74, 91, 105, 107), (108, 110, 111), (110, 108, 51), (111, 109, 108)])
me_cylinder_002.polygons.foreach_set('use_smooth', [True] * 203)
_k = set([(52, 77), (52, 78), (52, 103), (78, 82), (98, 99), (98, 103), (99, 101), (100, 102), (102, 103)])
me_cylinder_002.attributes.new('sharp_edge', 'BOOLEAN', 'EDGE').data.foreach_set('value', [ (min(e.vertices), max(e.vertices)) in _k for e in me_cylinder_002.edges])
_uv = me_cylinder_002.uv_layers.new(name='UVMap')
_uv.uv.foreach_set('vector', [0.4678, 0.1182, 0.4711, 0.07932, 0.5048, 0.1177, 0.4592, 0.1458, 0.4678, 0.1182, 0.465, 0.1617, 0.5048, 0.08356, 0.4533, 0.08746, 0.4945, 0.08843, 0.4533, 0.08746, 0.4505, 0.1515, 0.4901, 0.1442, 0.4505, 0.1515, 0.4552, 0.1651, 0.448, 0.2195, 0.4901, 0.1442, 0.4505, 0.1515, 0.448, 0.2195, 0.5095, 0.1737, 0.5493, 0.0599, 0.5484, 0.1409, 0.5048, 0.1177, 0.4711, 0.07932, 0.5048, 0.08356, 0.5048, 0.1177, 0.5095, 0.1737, 0.5031, 0.1697, 0.5048, 0.1177, 0.5048, 0.08356, 0.5095, 0.1737, 0.5031, 0.1697, 0.465, 0.1617, 0.5048, 0.1177, 0.4777, 0.2094, 0.465, 0.1617, 0.5031, 0.1697, 0.4777, 0.2094, 0.5031, 0.1697, 0.5011, 0.205, 0.5123, 0.1952, 0.5031, 0.1697, 0.5095, 0.1737, 0.4947, 0.06581, 0.5048, 0.08356, 0.4945, 0.08843, 0.4954, 0.09557, 0.526, 0.09355, 0.4945, 0.08843, 0.4993, 0.1252, 0.526, 0.09355, 0.4954, 0.09557, 0.4947, 0.06581, 0.4945, 0.08843, 0.526, 0.09355, 0.526, 0.09355, 0.5398, 0.07668, 0.4947, 0.06581, 0.5527, 0.05869, 0.5119, 0.0474, 0.4947, 0.06581, 0.4993, 0.1252, 0.5306, 0.141, 0.5271, 0.1304, 0.4585, 0.2142, 0.465, 0.1617, 0.4777, 0.2094, 0.4901, 0.1442, 0.448, 0.2195, 0.483, 0.2142, 0.501, 0.8193, 0.4794, 0.8219, 0.4905, 0.8121, 0.4863, 0.1496, 0.4901, 0.1442, 0.4807, 0.2371, 0.4807, 0.2371, 0.4901, 0.1442, 0.483, 0.2142, 0.5027, 0.1536, 0.4901, 0.1442, 0.4863, 0.1496, 0.5027, 0.1536, 0.5306, 0.141, 0.4901, 0.1442, 0.4863, 0.1496, 0.5292, 0.1615, 0.5027, 0.1536, 0.4807, 0.2371, 0.489, 0.2357, 0.479, 0.2796, 0.479, 0.2796, 0.489, 0.2357, 0.4889, 0.2798, 0.479, 0.2796, 0.5003, 0.2827, 0.4863, 0.1496, 0.4573, 0.8966, 0.4672, 0.8968, 0.4786, 0.8996, 0.5292, 0.1615, 0.4863, 0.1496, 0.5188, 0.2853, 0.5484, 0.1409, 0.5513, 0.09979, 0.5738, 0.125, 0.5811, 0.05904, 0.5119, 0.0474, 0.5527, 0.05869, 0.5775, 0.1715, 0.5436, 0.1726, 0.5095, 0.1737, 0.5484, 0.1409, 0.5123, 0.1952, 0.5095, 0.1737, 0.5436, 0.1726, 0.5271, 0.1898, 0.5316, 0.811, 0.4905, 0.8121, 0.5054, 0.8068, 0.5273, 0.8031, 0.545, 0.7924, 0.5558, 0.7885, 0.5316, 0.811, 0.5558, 0.7885, 0.5624, 0.8003, 0.5316, 0.811, 0.5624, 0.8003, 0.5608, 0.8025, 0.5398, 0.07668, 0.5544, 0.0533, 0.5527, 0.05869, 0.5306, 0.141, 0.5398, 0.119, 0.5271, 0.1304, 0.5374, 0.1144, 0.5398, 0.119, 0.533, 0.1365, 0.5738, 0.125, 0.553, 0.05721, 0.6152, 0.05919, 0.5738, 0.125, 0.6152, 0.05919, 0.6166, 0.1194, 0.5756, 0.05895, 0.6152, 0.05919, 0.553, 0.05721, 0.5544, 0.0533, 0.6, 0.05315, 0.5811, 0.05904, 0.6012, 0.07116, 0.6152, 0.05919, 0.5828, 0.07038, 0.5521, 0.742, 0.5949, 0.7364, 0.5783, 0.7583, 0.6224, 0.08466, 0.6166, 0.1194, 0.6152, 0.05919, 0.5775, 0.1715, 0.5738, 0.125, 0.5823, 0.1447, 0.5841, 0.1833, 0.5775, 0.1715, 0.5823, 0.1447, 0.5493, 0.0599, 0.553, 0.05721, 0.5513, 0.09979, 0.5484, 0.1409, 0.5783, 0.7583, 0.5606, 0.7617, 0.5521, 0.742, 0.6084, 0.06524, 0.5413, 0.06638, 0.5727, 0.07288, 0.6084, 0.06524, 0.6092, 0.08942, 0.6, 0.05315, 0.6055, 0.1953, 0.5825, 0.1855, 0.6091, 0.1713, 0.607, 0.1703, 0.6055, 0.1953, 0.6091, 0.1713, 0.6234, 0.1387, 0.621, 0.1342, 0.6224, 0.08466, 0.6017, 0.7556, 0.5846, 0.766, 0.5993, 0.7512, 0.6092, 0.08942, 0.6084, 0.06524, 0.607, 0.1703, 0.5694, 0.2307, 0.5533, 0.194, 0.5825, 0.1855, 0.5481, 0.9069, 0.4672, 0.8968, 0.5438, 0.9049, 0.5776, 0.2497, 0.5655, 0.2879, 0.5771, 0.2397, 0.5723, 0.2904, 0.5698, 0.2899, 0.5776, 0.2497, 0.5634, 0.152, 0.5413, 0.06638, 0.5374, 0.1144, 0.5027, 0.1536, 0.5502, 0.1514, 0.5306, 0.141, 0.533, 0.1365, 0.5306, 0.141, 0.5502, 0.1514, 0.5634, 0.152, 0.5374, 0.1144, 0.533, 0.1365, 0.5431, 0.1584, 0.5634, 0.152, 0.5502, 0.1514, 0.5431, 0.1584, 0.5027, 0.1536, 0.5292, 0.1615, 0.5901, 0.1624, 0.5724, 0.1052, 0.5688, 0.1781, 0.5315, 0.911, 0.4947, 0.9056, 0.5481, 0.9069, 0.4947, 0.9056, 0.5315, 0.911, 0.5258, 0.9079, 0.5506, 0.9073, 0.5315, 0.911, 0.5481, 0.9069, 0.5258, 0.9079, 0.5315, 0.911, 0.5506, 0.9073, 0.5524, 0.2767, 0.5585, 0.1994, 0.5357, 0.2104, 0.5702, 0.2481, 0.5901, 0.1624, 0.5688, 0.1781, 0.5559, 0.8666, 0.5747, 0.8675, 0.5829, 0.8742, 0.5747, 0.8675, 0.5559, 0.8666, 0.5554, 0.8566, 0.6056, 0.2418, 0.5964, 0.2505, 0.5771, 0.2397, 0.6055, 0.1953, 0.5772, 0.2519, 0.5723, 0.2904, 0.5776, 0.2497, 0.4533, 0.08746, 0.5048, 0.08356, 0.4711, 0.07932, 0.4533, 0.08746, 0.4711, 0.07932, 0.4678, 0.1182, 0.4678, 0.1182, 0.4592, 0.1458, 0.4533, 0.08746, 0.465, 0.1617, 0.4585, 0.2142, 0.4592, 0.1458, 0.4954, 0.09557, 0.4945, 0.08843, 0.4533, 0.08746, 0.4505, 0.1515, 0.4533, 0.08746, 0.4592, 0.1458, 0.4505, 0.1515, 0.4592, 0.1458, 0.4552, 0.1651, 0.4901, 0.1442, 0.4954, 0.09557, 0.4533, 0.08746, 0.4585, 0.2142, 0.4552, 0.1651, 0.4592, 0.1458, 0.4947, 0.06581, 0.5119, 0.0474, 0.5048, 0.08356, 0.5493, 0.0599, 0.5095, 0.1737, 0.5119, 0.0474, 0.465, 0.1617, 0.4678, 0.1182, 0.5048, 0.1177, 0.5095, 0.1737, 0.5048, 0.08356, 0.5119, 0.0474, 0.5123, 0.1952, 0.5011, 0.205, 0.5031, 0.1697, 0.5316, 0.811, 0.501, 0.8193, 0.4905, 0.8121, 0.4993, 0.1252, 0.5267, 0.1067, 0.526, 0.09355, 0.5398, 0.07668, 0.5527, 0.05869, 0.4947, 0.06581, 0.5267, 0.1067, 0.5398, 0.07668, 0.526, 0.09355, 0.4901, 0.1442, 0.4993, 0.1252, 0.4954, 0.09557, 0.4993, 0.1252, 0.5271, 0.1304, 0.5267, 0.1067, 0.4901, 0.1442, 0.5306, 0.141, 0.4993, 0.1252, 0.5271, 0.1304, 0.5398, 0.119, 0.5267, 0.1067, 0.448, 0.2195, 0.4552, 0.1651, 0.4585, 0.2142, 0.4262, 0.8364, 0.4368, 0.8312, 0.4612, 0.8312, 0.4368, 0.8312, 0.456, 0.8263, 0.4612, 0.8312, 0.4677, 0.8298, 0.4612, 0.8312, 0.456, 0.8263, 0.483, 0.2142, 0.4894, 0.2128, 0.489, 0.2357, 0.5008, 0.2247, 0.5011, 0.205, 0.5227, 0.2023, 0.5008, 0.2247, 0.5227, 0.2023, 0.5059, 0.2654, 0.5021, 0.2628, 0.4794, 0.8219, 0.4677, 0.8298, 0.456, 0.8263, 0.4894, 0.2128, 0.5011, 0.205, 0.5008, 0.2247, 0.489, 0.2357, 0.4894, 0.2128, 0.5008, 0.2247, 0.5122, 0.546, 0.4966, 0.5581, 0.5026, 0.5473, 0.489, 0.2357, 0.4995, 0.2683, 0.4935, 0.2791, 0.4889, 0.2798, 0.4807, 0.2371, 0.483, 0.2142, 0.489, 0.2357, 0.4863, 0.1496, 0.4807, 0.2371, 0.479, 0.2796, 0.4786, 0.8996, 0.4672, 0.8968, 0.4947, 0.9056, 0.4971, 0.9023, 0.4786, 0.8996, 0.4947, 0.9056, 0.5188, 0.2853, 0.4863, 0.1496, 0.5003, 0.2827, 0.5292, 0.1615, 0.5188, 0.2853, 0.5357, 0.2104, 0.5738, 0.125, 0.5513, 0.09979, 0.553, 0.05721, 0.5756, 0.05895, 0.5493, 0.0599, 0.5119, 0.0474, 0.5544, 0.0533, 0.5811, 0.05904, 0.5527, 0.05869, 0.553, 0.05721, 0.5493, 0.0599, 0.5756, 0.05895, 0.5811, 0.05904, 0.5756, 0.05895, 0.5119, 0.0474, 0.6, 0.05315, 0.6012, 0.07116, 0.5828, 0.07038, 0.5811, 0.05904, 0.5775, 0.1715, 0.5484, 0.1409, 0.5738, 0.125, 0.5413, 0.06638, 0.5544, 0.0533, 0.5398, 0.07668, 0.5267, 0.1067, 0.5398, 0.119, 0.5398, 0.07668, 0.5374, 0.1144, 0.5398, 0.07668, 0.5398, 0.119, 0.5413, 0.06638, 0.5398, 0.07668, 0.5374, 0.1144, 0.5306, 0.141, 0.533, 0.1365, 0.5398, 0.119, 0.5828, 0.07038, 0.5756, 0.05895, 0.5811, 0.05904, 0.6152, 0.05919, 0.5756, 0.05895, 0.5828, 0.07038, 0.5413, 0.06638, 0.6, 0.05315, 0.5544, 0.0533, 0.6012, 0.07116, 0.6092, 0.08942, 0.6224, 0.08466, 0.6152, 0.05919, 0.5881, 0.7624, 0.5783, 0.7583, 0.5949, 0.7364, 0.5881, 0.7624, 0.5949, 0.7364, 0.5993, 0.7512, 0.5783, 0.7583, 0.5881, 0.7624, 0.5606, 0.7617, 0.6098, 0.1454, 0.5841, 0.1833, 0.5823, 0.1447, 0.6122, 0.4503, 0.5872, 0.4623, 0.6129, 0.4245, 0.6084, 0.06524, 0.6, 0.05315, 0.5413, 0.06638, 0.6092, 0.08942, 0.6012, 0.07116, 0.6, 0.05315, 0.6063, 0.149, 0.6091, 0.1713, 0.6098, 0.1454, 0.6063, 0.149, 0.607, 0.1703, 0.6091, 0.1713, 0.6224, 0.08466, 0.621, 0.1342, 0.6166, 0.1194, 0.5846, 0.766, 0.5881, 0.7624, 0.5993, 0.7512, 0.6092, 0.08942, 0.6063, 0.149, 0.6234, 0.1387, 0.6092, 0.08942, 0.607, 0.1703, 0.6063, 0.149, 0.6234, 0.1387, 0.6224, 0.08466, 0.6092, 0.08942, 0.5122, 0.546, 0.5229, 0.5595, 0.4966, 0.5581, 0.5562, 0.2772, 0.5533, 0.194, 0.5694, 0.2307, 0.5562, 0.2772, 0.5771, 0.2397, 0.5655, 0.2879, 0.5776, 0.2497, 0.5698, 0.2899, 0.5655, 0.2879, 0.5771, 0.2397, 0.5694, 0.2307, 0.5825, 0.1855, 0.5771, 0.2397, 0.5825, 0.1855, 0.6055, 0.1953, 0.607, 0.1703, 0.6056, 0.2418, 0.6055, 0.1953, 0.5554, 0.8688, 0.5829, 0.8742, 0.5849, 0.8797, 0.5829, 0.8742, 0.5554, 0.8688, 0.5559, 0.8666, 0.5413, 0.06638, 0.5724, 0.1052, 0.5727, 0.07288, 0.5634, 0.152, 0.5724, 0.1052, 0.5413, 0.06638, 0.5027, 0.1536, 0.5431, 0.1584, 0.5502, 0.1514, 0.533, 0.1365, 0.5502, 0.1514, 0.5634, 0.152, 0.5431, 0.1584, 0.5585, 0.1994, 0.5634, 0.152, 0.5431, 0.1584, 0.5357, 0.2104, 0.5585, 0.1994, 0.5585, 0.1994, 0.5688, 0.1781, 0.5634, 0.152, 0.5702, 0.2481, 0.5688, 0.1781, 0.5585, 0.1994, 0.5357, 0.2104, 0.5431, 0.1584, 0.5292, 0.1615, 0.5901, 0.1624, 0.5727, 0.07288, 0.5724, 0.1052, 0.5901, 0.1624, 0.6084, 0.06524, 0.5727, 0.07288, 0.5688, 0.1781, 0.5724, 0.1052, 0.5634, 0.152, 0.5901, 0.1624, 0.607, 0.1703, 0.6084, 0.06524, 0.6066, 0.2627, 0.607, 0.1703, 0.5901, 0.1624, 0.5605, 0.2473, 0.5585, 0.1994, 0.5524, 0.2767, 0.5524, 0.2767, 0.5772, 0.2519, 0.5605, 0.2473, 0.5605, 0.2473, 0.5702, 0.2481, 0.5585, 0.1994, 0.5481, 0.9069, 0.4947, 0.9056, 0.4672, 0.8968, 0.4971, 0.9023, 0.4947, 0.9056, 0.5258, 0.9079, 0.5475, 0.291, 0.5723, 0.2904, 0.5524, 0.2767, 0.5188, 0.2853, 0.5524, 0.2767, 0.5357, 0.2104, 0.5188, 0.2853, 0.5475, 0.291, 0.5524, 0.2767, 0.5388, 0.8642, 0.5554, 0.8688, 0.5485, 0.8651, 0.5849, 0.8797, 0.5485, 0.8651, 0.5554, 0.8688, 0.5702, 0.2481, 0.6066, 0.2627, 0.5901, 0.1624, 0.5723, 0.2904, 0.5772, 0.2519, 0.5524, 0.2767, 0.5608, 0.8025, 0.5624, 0.8003, 0.5874, 0.7883, 0.5771, 0.2397, 0.5562, 0.2772, 0.5694, 0.2307, 0.5438, 0.9049, 0.4672, 0.8968, 0.4718, 0.8961, 0.4981, 0.8975, 0.5122, 0.546, 0.535, 0.5564, 0.5229, 0.5595, 0.5026, 0.5473, 0.509, 0.5444, 0.5122, 0.546, 0.4981, 0.8975, 0.5102, 0.8944, 0.5345, 0.8942, 0.5438, 0.9049, 0.5319, 0.2774, 0.5091, 0.267, 0.5533, 0.194, 0.5562, 0.2772, 0.5026, 0.5473, 0.5052, 0.5418, 0.509, 0.5444, 0.5021, 0.2628, 0.4995, 0.2683, 0.489, 0.2357, 0.5008, 0.2247, 0.5091, 0.267, 0.5059, 0.2654, 0.5227, 0.2023, 0.5533, 0.194, 0.6077, 0.5363, 0.5995, 0.5295, 0.6087, 0.5208, 0.607, 0.1703, 0.6066, 0.2627, 0.6046, 0.2572, 0.6056, 0.2418, 0.5467, 0.4516, 0.5698, 0.4545, 0.5521, 0.4651, 0.5667, 0.1754, 0.5436, 0.1726, 0.5775, 0.1715, 0.5521, 0.4651, 0.5302, 0.4688, 0.5467, 0.4516])
me_cylinder_002.materials.append(mat_material_005)
me_cylinder_002.update()
me_cube = bpy.data.meshes.new('Cube')
me_cube.from_pydata([(-0.8257, -0.6293, 0.03335), (-0.9694, -0.3624, 0.5601), (-0.5274, -0.6662, 0.6899), (-1.039, 0.517, -0.006583), (-0.681, 0.01139, 0.7423), (-0.4804, -0.3747, 0.6499), (-0.5054, -0.01312, 1.632), (0.1714, -0.2356, 1.533), (-0.6551, 0.7473, 0.01191), (-0.302, 1.324, 0.02736), (-0.9724, 0.4206, 0.6529), (-0.6843, 0.7807, 0.8242), (-0.6521, 0.6712, 1.477), (-0.4703, 1.198, 0.6051), (-0.303, 0.9485, 1.906), (-0.2077, 1.028, 0.7517), (0.4287, 1.003, 0.9855), (0.145, 1.359, 0.6851), (0.1784, -0.8148, 0.004365), (0.5899, -0.3196, 0.004004), (0.1691, -0.67, 0.742), (0.2637, -0.5723, 0.7689), (0.5383, -0.2873, 0.9231), (0.8394, 0.3088, 0.02986), (0.5554, 0.07934, 1.906), (0.7186, 1.244, 0.04215), (0.07274, 0.9048, 1.906), (0.9667, 0.5613, 0.9855), (0.6884, 0.4054, 0.9855), (0.6657, 0.4277, 1.662), (0.6858, -0.4141, 0.9274), (0.7374, -0.4463, 0.01007), (0.987, 0.1821, 0.03592), (0.3259, -0.7783, 0.01043)], [], [(18, 0, 3), (2, 1, 0), (4, 1, 5), (5, 1, 2), (2, 0, 18), (2, 18, 20), (2, 20, 21), (5, 2, 21), (6, 5, 7), (18, 8, 9), (11, 8, 3), (14, 11, 12), (12, 6, 14), (14, 6, 26), (9, 8, 13), (13, 15, 17), (5, 21, 7), (7, 21, 22), (7, 22, 24), (19, 18, 9), (23, 19, 9), (26, 6, 24), (26, 16, 14), (17, 25, 9), (17, 15, 16), (29, 24, 22), (29, 22, 28), (16, 28, 27), (1, 3, 0), (4, 5, 6), (3, 8, 18), (10, 3, 1), (4, 10, 1), (11, 10, 4), (4, 12, 11), (10, 11, 3), (13, 8, 11), (11, 14, 15), (13, 17, 9), (13, 11, 15), (25, 23, 9), (24, 6, 7), (14, 16, 15), (16, 26, 29), (22, 21, 30), (27, 22, 23), (28, 22, 27), (29, 26, 24), (23, 25, 27), (16, 29, 28), (25, 16, 27), (17, 16, 25), (12, 4, 6), (18, 19, 31, 33), (20, 18, 21), (32, 30, 31), (30, 21, 31), (31, 21, 33), (23, 22, 30, 32), (19, 23, 32, 31), (21, 18, 33)])
me_cube.polygons.foreach_set('use_smooth', [True] * 61)
_uv = me_cube.uv_layers.new(name='UVMap')
_uv.uv.foreach_set('vector', [0.5746, 0.05433, 0.3619, 0.06047, 0.3167, 0.05201, 0.4251, 0.1995, 0.3314, 0.172, 0.3619, 0.06047, 0.4329, 0.7106, 0.3887, 0.6827, 0.4636, 0.6965, 0.4636, 0.6965, 0.3887, 0.6827, 0.4564, 0.7026, 0.4251, 0.1995, 0.3619, 0.06047, 0.5746, 0.05433, 0.4251, 0.1995, 0.5746, 0.05433, 0.5726, 0.2106, 0.4564, 0.7026, 0.5631, 0.7106, 0.5776, 0.7147, 0.4636, 0.6965, 0.4564, 0.7026, 0.5776, 0.7147, 0.4297, 0.3992, 0.435, 0.1911, 0.5731, 0.3782, 0.5746, 0.05433, 0.398, 0.05592, 0.4728, 0.0592, 0.3918, 0.228, 0.398, 0.05592, 0.3167, 0.05201, 0.4726, 0.4571, 0.3918, 0.228, 0.3986, 0.3662, 0.4373, 0.8231, 0.4598, 0.847, 0.4908, 0.8888, 0.4908, 0.8888, 0.4598, 0.847, 0.5483, 0.8888, 0.4728, 0.0592, 0.398, 0.05592, 0.4372, 0.1816, 0.4652, 0.6896, 0.5054, 0.7121, 0.5594, 0.7019, 0.435, 0.1911, 0.5926, 0.2163, 0.5731, 0.3782, 0.5731, 0.3782, 0.5926, 0.2163, 0.6508, 0.249, 0.5731, 0.3782, 0.6508, 0.249, 0.6544, 0.4571, 0.6617, 0.05425, 0.5746, 0.05433, 0.4728, 0.0592, 0.7146, 0.05973, 0.6617, 0.05425, 0.4728, 0.0592, 0.5483, 0.8888, 0.4598, 0.847, 0.6223, 0.8888, 0.5522, 0.4571, 0.6276, 0.2622, 0.4726, 0.4571, 0.5675, 0.1985, 0.689, 0.06233, 0.4728, 0.0592, 0.5594, 0.7019, 0.5054, 0.7121, 0.6029, 0.7479, 0.6778, 0.4055, 0.6544, 0.4571, 0.6508, 0.249, 0.6778, 0.4055, 0.6508, 0.249, 0.6826, 0.2622, 0.6029, 0.7479, 0.6426, 0.7479, 0.6853, 0.7479, 0.3314, 0.172, 0.3167, 0.05201, 0.3619, 0.06047, 0.3925, 0.2107, 0.435, 0.1911, 0.4297, 0.3992, 0.3167, 0.05201, 0.398, 0.05592, 0.5746, 0.05433, 0.3308, 0.1917, 0.3167, 0.05201, 0.3314, 0.172, 0.4329, 0.7106, 0.3882, 0.6969, 0.3887, 0.6827, 0.4324, 0.7232, 0.3882, 0.6969, 0.4329, 0.7106, 0.3925, 0.2107, 0.3986, 0.3662, 0.3918, 0.228, 0.3308, 0.1917, 0.3918, 0.228, 0.3167, 0.05201, 0.4372, 0.1816, 0.398, 0.05592, 0.3918, 0.228, 0.3918, 0.228, 0.4726, 0.4571, 0.4928, 0.2126, 0.4372, 0.1816, 0.5675, 0.1985, 0.4728, 0.0592, 0.4652, 0.6896, 0.4324, 0.7232, 0.5054, 0.7121, 0.689, 0.06233, 0.7146, 0.05973, 0.4728, 0.0592, 0.6223, 0.8888, 0.4598, 0.847, 0.5635, 0.8318, 0.4726, 0.4571, 0.6276, 0.2622, 0.4928, 0.2126, 0.6276, 0.2622, 0.5522, 0.4571, 0.6778, 0.4055, 0.6197, 0.7383, 0.5776, 0.7147, 0.6423, 0.739, 0.7416, 0.2622, 0.6508, 0.249, 0.7146, 0.05973, 0.6426, 0.7479, 0.6197, 0.7383, 0.6853, 0.7479, 0.6392, 0.8516, 0.5483, 0.8888, 0.6223, 0.8888, 0.7146, 0.05973, 0.689, 0.06233, 0.7416, 0.2622, 0.6276, 0.2622, 0.6778, 0.4055, 0.6826, 0.2622, 0.689, 0.06233, 0.6276, 0.2622, 0.7416, 0.2622, 0.5675, 0.1985, 0.6276, 0.2622, 0.689, 0.06233, 0.3986, 0.3662, 0.3925, 0.2107, 0.4297, 0.3992, 0.5746, 0.05433, 0.6617, 0.05425, 0.693, 0.05553, 0.6058, 0.05561, 0.5726, 0.2106, 0.5746, 0.05433, 0.5926, 0.2163, 0.7458, 0.06101, 0.6821, 0.2498, 0.693, 0.05553, 0.6821, 0.2498, 0.5926, 0.2163, 0.693, 0.05553, 0.693, 0.05553, 0.5926, 0.2163, 0.6058, 0.05561, 0.6658, 0.6015, 0.6197, 0.7383, 0.6423, 0.739, 0.6884, 0.6024, 0.6617, 0.05425, 0.7146, 0.05973, 0.7458, 0.06101, 0.693, 0.05553, 0.5926, 0.2163, 0.5746, 0.05433, 0.6058, 0.05561])
me_cube.materials.append(mat_material_001)
me_cube.update()

# ---- objects
ob_cube_001 = bpy.data.objects.new('Cube.001', me_cube_001)
ob_cube_003 = bpy.data.objects.new('Cube.003', me_cube_002)
ob_cube_007 = bpy.data.objects.new('Cube.007', me_cube_012)
ob_cube_009 = bpy.data.objects.new('Cube.009', me_cube_021)
ob_cylinder_002 = bpy.data.objects.new('Cylinder.002', me_cylinder_002)
ob_cube = bpy.data.objects.new('Cube', me_cube)

# ---- transforms, parenting, visibility, modifiers, constraints
ob_cube_001.location = (-40.46, 0.6306, 0.6371)
ob_cube_001.rotation_euler = (0.4363, -0.0, 0.0)
ob_cube_001.scale = (1.0, 1.0, 1.388)
ob_cube_001.material_slots[1].link = 'OBJECT'; ob_cube_001.material_slots[1].material = None
_m = ob_cube_001.modifiers.new('Auto Smooth', 'NODES')
_m.node_group = ng_auto_smooth
_gi = [s.identifier for s in ng_auto_smooth.interface.items_tree if s.item_type == 'SOCKET' and s.in_out == 'INPUT']
_m[_gi[1]] = 0.3491  # Angle
ob_cube_003.location = (-36.96, 1.19, 2.147)
ob_cube_003.scale = (1.283, 0.8552, 1.0)
_m = ob_cube_003.modifiers.new('Auto Smooth', 'NODES')
_m.node_group = ng_auto_smooth
_gi = [s.identifier for s in ng_auto_smooth.interface.items_tree if s.item_type == 'SOCKET' and s.in_out == 'INPUT']
_m[_gi[1]] = 0.377  # Angle
ob_cube_007.location = (-29.56, -0.5585, 0.08451)
ob_cube_007.scale = (0.6269, 0.6269, 0.6269)
_m = ob_cube_007.modifiers.new('Auto Smooth', 'NODES')
_m.node_group = ng_auto_smooth
_gi = [s.identifier for s in ng_auto_smooth.interface.items_tree if s.item_type == 'SOCKET' and s.in_out == 'INPUT']
_m[_gi[1]] = 0.5236  # Angle
ob_cube_009.location = (-22.53, 1.301, -0.6471)
ob_cube_009.scale = (1.219, -0.8303, 2.101)
_m = ob_cube_009.modifiers.new('Auto Smooth', 'NODES')
_m.node_group = ng_auto_smooth
_gi = [s.identifier for s in ng_auto_smooth.interface.items_tree if s.item_type == 'SOCKET' and s.in_out == 'INPUT']
_m[_gi[1]] = 0.5236  # Angle
ob_cylinder_002.location = (-16.57, 1.19, 4.231)
ob_cylinder_002.rotation_euler = (0.1661, -0.03158, 0.02602)
ob_cylinder_002.scale = (1.968, 2.162, 2.748)
_m = ob_cylinder_002.modifiers.new('Auto Smooth', 'NODES')
_m.node_group = ng_auto_smooth
_gi = [s.identifier for s in ng_auto_smooth.interface.items_tree if s.item_type == 'SOCKET' and s.in_out == 'INPUT']
_m[_gi[1]] = 0.5236  # Angle
ob_cube.location = (0.0, 0.0, 0.0)
_m = ob_cube.modifiers.new('Auto Smooth', 'NODES')
_m.node_group = ng_auto_smooth
_gi = [s.identifier for s in ng_auto_smooth.interface.items_tree if s.item_type == 'SOCKET' and s.in_out == 'INPUT']
_m[_gi[1]] = 0.4782  # Angle

# ---- collection membership
col_collection.objects.link(ob_cube_001)
col_collection.objects.link(ob_cube_003)
col_collection.objects.link(ob_cube_007)
col_collection.objects.link(ob_cube_009)
col_collection.objects.link(ob_cylinder_002)
col_collection.objects.link(ob_cube)

# ---- scene / render settings (as saved in the file)
scene.frame_start = 1; scene.frame_end = 250; scene.frame_set(118)
scene.render.engine = 'BLENDER_EEVEE_NEXT'
scene.cycles.use_denoising = False
scene.cycles.samples = 128
scene.cycles.sampling_pattern = 'TABULATED_SOBOL'
scene.cycles.use_adaptive_sampling = False
scene.cycles.use_light_tree = False
scene.view_settings.view_transform = 'Filmic'
bpy.context.view_layer.update()

# ---- added for rendering (the .blend has no active camera and no usable light): camera, sun
cam_auto = bpy.data.cameras.new('AutoCamera')
cam_auto.lens = 50.0
cam_auto.sensor_width = 36.0
cam_auto.clip_end = 1000.0
ob_auto_camera = bpy.data.objects.new('AutoCamera', cam_auto)
scene.collection.objects.link(ob_auto_camera)
ob_auto_camera.location = (21.5813, -51.0016, 36.6102)
ob_auto_camera.rotation_euler = (1.09748, -7.21219e-08, 0.694738)
scene.camera = ob_auto_camera
light_auto_sun = bpy.data.lights.new('AutoSun', 'SUN')
light_auto_sun.energy = 3.0
light_auto_sun.angle = 0.0523599
ob_auto_sun = bpy.data.objects.new('AutoSun', light_auto_sun)
scene.collection.objects.link(ob_auto_sun)
ob_auto_sun.rotation_euler = (0.872665, 0.174533, 0.523599)
bpy.context.view_layer.update()
